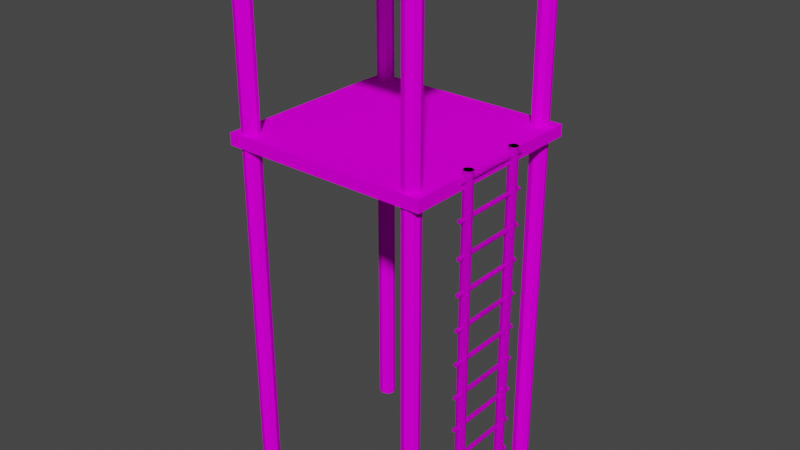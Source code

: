 # Source: Tourlvl1.blend  (saved by Blender 2.82.7; exported with 4.5.12 LTS)
import bpy
from mathutils import Matrix  # noqa: F401  (used for matrix-valued properties, if any)

bpy.ops.wm.read_factory_settings(use_empty=True)
scene = bpy.context.scene
scene.name = 'Scene'

# ---- images (referenced by path relative to the original .blend; pixels are not part of the script)
import os
ASSET_DIR = os.environ.get("B2B_ASSET_DIR", "")  # directory of the original .blend (textures are referenced by path, not embedded)
HERE = os.path.dirname(os.path.abspath(__file__))  # packed textures are extracted next to this script under _unpacked/

def load_image(name, relpath, width, height, colorspace="sRGB"):
    """Load a texture the original file referenced (path relative to the .blend, or extracted next to this script)."""
    p = next((c for c in (os.path.join(HERE, relpath), os.path.join(ASSET_DIR, relpath)) if relpath and os.path.exists(c)), "")
    if p:
        img = bpy.data.images.load(p, check_existing=True)
        img.name = name
    else:  # same state as the original file: an image datablock whose file is absent (Cycles renders it pink)
        img = bpy.data.images.new(name, width, height)
        img.source = "FILE"
        img.filepath = "//" + (relpath or name)
    img.colorspace_settings.name = colorspace
    return img
img_2_jpg_003 = load_image('2.jpg.003', '2.jpg', 1024, 1024, 'sRGB')
img_2_jpg_010 = load_image('2.jpg.010', '2.jpg', 1024, 1024, 'sRGB')
img_2_jpg_009 = load_image('2.jpg.009', '2.jpg', 1024, 1024, 'sRGB')
img_2_jpg_002 = load_image('2.jpg.002', '2.jpg', 1024, 1024, 'sRGB')

# ---- materials (node trees are filled in below, after node groups)
mat_material_013 = bpy.data.materials.new('Material.013')
mat_material_013.alpha_threshold = 0.0
mat_material_013.use_transparent_shadow = False
mat_material_013.roughness = 0.5
mat_material_015 = bpy.data.materials.new('Material.015')
mat_material_015.alpha_threshold = 0.0
mat_material_015.use_transparent_shadow = False
mat_material_015.roughness = 0.5
mat_material_017 = bpy.data.materials.new('Material.017')
mat_material_017.alpha_threshold = 0.0
mat_material_017.use_transparent_shadow = False
mat_material_017.roughness = 0.5
mat_material_019 = bpy.data.materials.new('Material.019')
mat_material_019.alpha_threshold = 0.0
mat_material_019.use_transparent_shadow = False
mat_material_019.roughness = 0.5
mat_material_008 = bpy.data.materials.new('Material.008')
mat_material_008.alpha_threshold = 0.0
mat_material_008.use_transparent_shadow = False
mat_material_008.roughness = 0.5
mat_material_007 = bpy.data.materials.new('Material.007')
mat_material_007.alpha_threshold = 0.0
mat_material_007.use_transparent_shadow = False
mat_material_007.roughness = 0.5
mat_material_006 = bpy.data.materials.new('Material.006')
mat_material_006.alpha_threshold = 0.0
mat_material_006.use_transparent_shadow = False
mat_material_006.roughness = 0.5
mat_material_005 = bpy.data.materials.new('Material.005')
mat_material_005.alpha_threshold = 0.0
mat_material_005.use_transparent_shadow = False
mat_material_005.roughness = 0.5
mat_material_004 = bpy.data.materials.new('Material.004')
mat_material_004.alpha_threshold = 0.0
mat_material_004.use_transparent_shadow = False
mat_material_004.roughness = 0.5
mat_material_003 = bpy.data.materials.new('Material.003')
mat_material_003.alpha_threshold = 0.0
mat_material_003.use_transparent_shadow = False
mat_material_003.roughness = 0.5

# ---- material node trees
mat_material_013.use_nodes = True; mat_material_013.node_tree.nodes.clear()
_N = mat_material_013.node_tree.nodes; _L = mat_material_013.node_tree.links
n0 = _N.new('ShaderNodeOutputMaterial'); n0.name = 'Material Output'; n0.location = (300, 300)
n1 = _N.new('ShaderNodeBsdfDiffuse'); n1.name = 'Diffuse BSDF'; n1.location = (10, 300)
n2 = _N.new('ShaderNodeTexImage'); n2.name = 'Image Texture'; n2.location = (-190, 300)
n2.width = 140
n2.image = img_2_jpg_003
_L.new(n1.outputs[0], n0.inputs[0])
_L.new(n2.outputs[0], n1.inputs[0])
n0.is_active_output = True
mat_material_015.use_nodes = True; mat_material_015.node_tree.nodes.clear()
_N = mat_material_015.node_tree.nodes; _L = mat_material_015.node_tree.links
n0 = _N.new('ShaderNodeOutputMaterial'); n0.name = 'Material Output'; n0.location = (300, 300)
n1 = _N.new('ShaderNodeBsdfDiffuse'); n1.name = 'Diffuse BSDF'; n1.location = (10, 300)
n2 = _N.new('ShaderNodeTexImage'); n2.name = 'Image Texture'; n2.location = (-180, 300)
n2.width = 140
n2.image = img_2_jpg_003
_L.new(n1.outputs[0], n0.inputs[0])
_L.new(n2.outputs[0], n1.inputs[0])
n0.is_active_output = True
mat_material_017.use_nodes = True; mat_material_017.node_tree.nodes.clear()
_N = mat_material_017.node_tree.nodes; _L = mat_material_017.node_tree.links
n0 = _N.new('ShaderNodeOutputMaterial'); n0.name = 'Material Output'; n0.location = (300, 300)
n1 = _N.new('ShaderNodeBsdfDiffuse'); n1.name = 'Diffuse BSDF'; n1.location = (10, 300)
n2 = _N.new('ShaderNodeTexImage'); n2.name = 'Image Texture'; n2.location = (-180, 300)
n2.width = 140
n2.image = img_2_jpg_003
_L.new(n1.outputs[0], n0.inputs[0])
_L.new(n2.outputs[0], n1.inputs[0])
n0.is_active_output = True
mat_material_019.use_nodes = True; mat_material_019.node_tree.nodes.clear()
_N = mat_material_019.node_tree.nodes; _L = mat_material_019.node_tree.links
n0 = _N.new('ShaderNodeOutputMaterial'); n0.name = 'Material Output'; n0.location = (300, 300)
n1 = _N.new('ShaderNodeBsdfDiffuse'); n1.name = 'Diffuse BSDF'; n1.location = (10, 300)
n2 = _N.new('ShaderNodeTexImage'); n2.name = 'Image Texture'; n2.location = (-180, 300)
n2.width = 140
n2.image = img_2_jpg_003
_L.new(n1.outputs[0], n0.inputs[0])
_L.new(n2.outputs[0], n1.inputs[0])
n0.is_active_output = True
mat_material_008.use_nodes = True; mat_material_008.node_tree.nodes.clear()
_N = mat_material_008.node_tree.nodes; _L = mat_material_008.node_tree.links
n0 = _N.new('ShaderNodeOutputMaterial'); n0.name = 'Material Output'; n0.location = (300, 300)
n1 = _N.new('ShaderNodeBsdfDiffuse'); n1.name = 'Diffuse BSDF'; n1.location = (10, 300)
n2 = _N.new('ShaderNodeTexImage'); n2.name = 'Image Texture'; n2.location = (-180, 300)
n2.width = 140
n2.image = img_2_jpg_010
_L.new(n1.outputs[0], n0.inputs[0])
_L.new(n2.outputs[0], n1.inputs[0])
n0.is_active_output = True
mat_material_007.use_nodes = True; mat_material_007.node_tree.nodes.clear()
_N = mat_material_007.node_tree.nodes; _L = mat_material_007.node_tree.links
n0 = _N.new('ShaderNodeOutputMaterial'); n0.name = 'Material Output'; n0.location = (300, 300)
n1 = _N.new('ShaderNodeBsdfDiffuse'); n1.name = 'Diffuse BSDF'; n1.location = (10, 300)
n2 = _N.new('ShaderNodeTexImage'); n2.name = 'Image Texture'; n2.location = (-180, 300)
n2.width = 140
n2.image = img_2_jpg_010
_L.new(n1.outputs[0], n0.inputs[0])
_L.new(n2.outputs[0], n1.inputs[0])
n0.is_active_output = True
mat_material_006.use_nodes = True; mat_material_006.node_tree.nodes.clear()
_N = mat_material_006.node_tree.nodes; _L = mat_material_006.node_tree.links
n0 = _N.new('ShaderNodeOutputMaterial'); n0.name = 'Material Output'; n0.location = (300, 300)
n1 = _N.new('ShaderNodeBsdfDiffuse'); n1.name = 'Diffuse BSDF'; n1.location = (10, 300)
n2 = _N.new('ShaderNodeTexImage'); n2.name = 'Image Texture'; n2.location = (-180, 300)
n2.width = 140
n2.image = img_2_jpg_009
_L.new(n1.outputs[0], n0.inputs[0])
_L.new(n2.outputs[0], n1.inputs[0])
n0.is_active_output = True
mat_material_005.use_nodes = True; mat_material_005.node_tree.nodes.clear()
_N = mat_material_005.node_tree.nodes; _L = mat_material_005.node_tree.links
n0 = _N.new('ShaderNodeOutputMaterial'); n0.name = 'Material Output'; n0.location = (300, 300)
n1 = _N.new('ShaderNodeBsdfDiffuse'); n1.name = 'Diffuse BSDF'; n1.location = (10, 300)
n2 = _N.new('ShaderNodeTexImage'); n2.name = 'Image Texture'; n2.location = (-180, 300)
n2.width = 140
n2.image = img_2_jpg_009
_L.new(n1.outputs[0], n0.inputs[0])
_L.new(n2.outputs[0], n1.inputs[0])
n0.is_active_output = True
mat_material_004.use_nodes = True; mat_material_004.node_tree.nodes.clear()
_N = mat_material_004.node_tree.nodes; _L = mat_material_004.node_tree.links
n0 = _N.new('ShaderNodeOutputMaterial'); n0.name = 'Material Output'; n0.location = (300, 300)
n1 = _N.new('ShaderNodeBsdfDiffuse'); n1.name = 'Diffuse BSDF'; n1.location = (10, 300)
n2 = _N.new('ShaderNodeTexImage'); n2.name = 'Image Texture'; n2.location = (-180, 300)
n2.width = 140
n2.image = img_2_jpg_002
_L.new(n1.outputs[0], n0.inputs[0])
_L.new(n2.outputs[0], n1.inputs[0])
n0.is_active_output = True
mat_material_003.use_nodes = True; mat_material_003.node_tree.nodes.clear()
_N = mat_material_003.node_tree.nodes; _L = mat_material_003.node_tree.links
n0 = _N.new('ShaderNodeOutputMaterial'); n0.name = 'Material Output'; n0.location = (300, 300)
n1 = _N.new('ShaderNodeBsdfDiffuse'); n1.name = 'Diffuse BSDF'; n1.location = (10, 300)
n2 = _N.new('ShaderNodeTexImage'); n2.name = 'Image Texture'; n2.location = (-180, 300)
n2.width = 140
n2.image = img_2_jpg_002
_L.new(n1.outputs[0], n0.inputs[0])
_L.new(n2.outputs[0], n1.inputs[0])
n0.is_active_output = True

# ---- world
world_world = bpy.data.worlds.new('World'); scene.world = world_world
world_world.use_nodes = True; world_world.node_tree.nodes.clear()
_N = world_world.node_tree.nodes; _L = world_world.node_tree.links
n0 = _N.new('ShaderNodeOutputWorld'); n0.name = 'World Output'; n0.location = (300, 300)
n1 = _N.new('ShaderNodeBackground'); n1.name = 'Background'; n1.location = (10, 300)
n1.inputs[0].default_value = (0.05088, 0.05088, 0.05088, 1.0)
_L.new(n1.outputs[0], n0.inputs[0])
n0.is_active_output = True
world_world.color = (0.05088, 0.05088, 0.05088)
world_world.use_sun_shadow = False
world_world.sun_shadow_jitter_overblur = 0.0

# ---- meshes
me_cube_009 = bpy.data.meshes.new('Cube.009')
me_cube_009.from_pydata([(-100.0, -100.0, -100.0), (-100.0, -100.0, 100.0), (-100.0, 100.0, -100.0), (-100.0, 100.0, 100.0), (100.0, -100.0, -100.0), (100.0, -100.0, 100.0), (100.0, 100.0, -100.0), (100.0, 100.0, 100.0), (1540.0, -100.0, -100.0), (1540.0, -100.0, 100.0), (1540.0, 100.0, -100.0), (1540.0, 100.0, 100.0), (1740.0, -100.0, -100.0), (1740.0, -100.0, 100.0), (1740.0, 100.0, -100.0), (1740.0, 100.0, 100.0), (102.4, -100.0, -100.0), (102.4, -100.0, 100.0), (102.4, 100.0, 100.0), (102.4, 100.0, -100.0)], [], [(1, 3, 2, 0), (3, 7, 6, 2), (7, 5, 4, 6), (5, 1, 0, 4), (0, 2, 6, 4), (5, 7, 3, 1), (11, 10, 19, 18), (11, 15, 14, 10), (15, 13, 12, 14), (13, 9, 8, 12), (8, 10, 14, 12), (13, 15, 11, 9), (17, 18, 19, 16), (8, 9, 17, 16), (10, 8, 16, 19), (9, 11, 18, 17)])
_uv = me_cube_009.uv_layers.new(name='UVMap')
_uv.uv.foreach_set('vector', [0.4398, 0.9647, 0.4398, 0.03586, 0.4157, 0.03586, 0.4157, 0.9647, 0.007052, 0.02676, 0.1169, 0.02676, 0.1169, 0.07199, 0.007052, 0.07199, 0.4398, 0.03586, 0.4398, 0.9647, 0.4157, 0.9647, 0.4157, 0.03586, 0.1169, 0.1172, 0.007052, 0.1172, 0.007052, 0.07201, 0.1169, 0.07201, 0.4127, 0.009234, 0.4127, 0.9822, 0.5164, 0.9822, 0.5164, 0.009234, 0.5164, 0.009234, 0.5164, 0.9822, 0.4127, 0.9822, 0.4127, 0.009234, 0.007052, 0.02676, 0.007052, 0.07199, 0.007052, 0.07199, 0.007052, 0.02676, 0.007052, 0.02676, 0.1169, 0.02676, 0.1169, 0.07199, 0.007052, 0.07199, 0.4398, 0.03586, 0.4398, 0.9647, 0.4157, 0.9647, 0.4157, 0.03586, 0.1169, 0.1172, 0.007052, 0.1172, 0.007052, 0.07201, 0.1169, 0.07201, 0.5608, 0.009234, 0.5608, 0.9822, 0.6644, 0.9822, 0.6644, 0.009234, 0.6644, 0.009234, 0.6644, 0.9822, 0.5608, 0.9822, 0.5608, 0.009234, 0.4398, 0.9647, 0.4398, 0.03586, 0.4157, 0.03586, 0.4157, 0.9647, 0.007052, 0.07201, 0.007052, 0.1172, 0.007052, 0.1172, 0.007052, 0.07201, 0.5608, 0.9822, 0.5608, 0.009234, 0.5608, 0.009234, 0.5608, 0.9822, 0.5608, 0.009234, 0.5608, 0.9822, 0.5608, 0.9822, 0.5608, 0.009234])
me_cube_009.materials.append(mat_material_013)
me_cube_009.use_remesh_preserve_volume = False
me_cube_009.use_remesh_preserve_attributes = False
me_cube_009.use_mirror_vertex_groups = False
me_cube_009.update()
me_cube_011 = bpy.data.meshes.new('Cube.011')
me_cube_011.from_pydata([(-100.0, -100.0, -100.0), (-100.0, -100.0, 100.0), (-100.0, 100.0, -100.0), (-100.0, 100.0, 100.0), (100.0, -100.0, -100.0), (100.0, -100.0, 100.0), (100.0, 100.0, -100.0), (100.0, 100.0, 100.0), (1540.0, -100.0, -100.0), (1540.0, -100.0, 100.0), (1540.0, 100.0, -100.0), (1540.0, 100.0, 100.0), (1740.0, -100.0, -100.0), (1740.0, -100.0, 100.0), (1740.0, 100.0, -100.0), (1740.0, 100.0, 100.0), (100.0, 100.0, 100.0), (100.0, 100.0, -100.0), (100.0, -100.0, 100.0), (100.0, -100.0, -100.0), (1538.0, 100.0, 100.0), (1538.0, 100.0, -100.0), (1538.0, -100.0, 100.0), (1538.0, -100.0, -100.0), (100.0, 100.0, 380.8), (100.0, -100.0, 380.8), (1538.0, 100.0, 380.8), (1538.0, -100.0, 380.8), (1540.0, -100.0, 388.8), (1540.0, 100.0, 388.8), (1740.0, 100.0, 388.8), (1740.0, -100.0, 388.8), (-100.0, -100.0, 365.3), (-100.0, 100.0, 365.3), (100.0, 100.0, 365.3), (100.0, -100.0, 365.3)], [], [(1, 3, 2, 0), (3, 7, 6, 2), (5, 4, 19, 18), (5, 1, 0, 4), (0, 2, 6, 4), (3, 1, 32, 33), (9, 11, 10, 8), (11, 15, 14, 10), (15, 13, 12, 14), (13, 9, 8, 12), (8, 10, 14, 12), (13, 15, 30, 31), (18, 19, 23, 22), (4, 6, 17, 19), (7, 5, 18, 16), (6, 7, 16, 17), (20, 22, 23, 21), (17, 16, 20, 21), (19, 17, 21, 23), (18, 22, 27, 25), (24, 25, 27, 26), (22, 20, 26, 27), (20, 16, 24, 26), (16, 18, 25, 24), (31, 30, 29, 28), (11, 9, 28, 29), (9, 13, 31, 28), (15, 11, 29, 30), (35, 34, 33, 32), (1, 5, 35, 32), (7, 3, 33, 34), (5, 7, 34, 35)])
_uv = me_cube_011.uv_layers.new(name='UVMap')
_uv.uv.foreach_set('vector', [0.8096, 0.9284, 0.8096, 0.07836, 0.7895, 0.07836, 0.7895, 0.9284, 0.007855, 0.01466, 0.09214, 0.01466, 0.09214, 0.05599, 0.007855, 0.05599, 0.09214, 0.09734, 0.09214, 0.05601, 0.09214, 0.05601, 0.09214, 0.09734, 0.09214, 0.09734, 0.007855, 0.09734, 0.007855, 0.05601, 0.09214, 0.05601, 0.6743, 0.9845, 0.6743, 0.01118, 0.5726, 0.01118, 0.5726, 0.9845, 0.8096, 0.07836, 0.8096, 0.9284, 0.8096, 0.9284, 0.8096, 0.07836, 0.8096, 0.9284, 0.8096, 0.07836, 0.7895, 0.07836, 0.7895, 0.9284, 0.007855, 0.01466, 0.09214, 0.01466, 0.09214, 0.05599, 0.007855, 0.05599, 0.8096, 0.07836, 0.8096, 0.9284, 0.7895, 0.9284, 0.7895, 0.07836, 0.09214, 0.09734, 0.007855, 0.09734, 0.007855, 0.05601, 0.09214, 0.05601, 0.5132, 0.9845, 0.5132, 0.01118, 0.4116, 0.01118, 0.4116, 0.9845, 0.8096, 0.9284, 0.8096, 0.07836, 0.8096, 0.07836, 0.8096, 0.9284, 0.09214, 0.09734, 0.09214, 0.05601, 0.09214, 0.05601, 0.09214, 0.09734, 0.5726, 0.9845, 0.5726, 0.01118, 0.5726, 0.01118, 0.5726, 0.9845, 0.5726, 0.01118, 0.5726, 0.9845, 0.5726, 0.9845, 0.5726, 0.01118, 0.09214, 0.05599, 0.09214, 0.01466, 0.09214, 0.01466, 0.09214, 0.05599, 0.8096, 0.07836, 0.8096, 0.9284, 0.7895, 0.9284, 0.7895, 0.07836, 0.09214, 0.05599, 0.09214, 0.01466, 0.09214, 0.01466, 0.09214, 0.05599, 0.5726, 0.9845, 0.5726, 0.01118, 0.5726, 0.01118, 0.5726, 0.9845, 0.09214, 0.09734, 0.09214, 0.09734, 0.09214, 0.09734, 0.09214, 0.09734, 0.5726, 0.01118, 0.5726, 0.9845, 0.5726, 0.9845, 0.5726, 0.01118, 0.8096, 0.9284, 0.8096, 0.07836, 0.8096, 0.07836, 0.8096, 0.9284, 0.09214, 0.01466, 0.09214, 0.01466, 0.09214, 0.01466, 0.09214, 0.01466, 0.5726, 0.01118, 0.5726, 0.9845, 0.5726, 0.9845, 0.5726, 0.01118, 0.4116, 0.9845, 0.4116, 0.01118, 0.5132, 0.01118, 0.5132, 0.9845, 0.8096, 0.07836, 0.8096, 0.9284, 0.8096, 0.9284, 0.8096, 0.07836, 0.007855, 0.09734, 0.09214, 0.09734, 0.09214, 0.09734, 0.007855, 0.09734, 0.09214, 0.01466, 0.007855, 0.01466, 0.007855, 0.01466, 0.09214, 0.01466, 0.5726, 0.9845, 0.5726, 0.01118, 0.6743, 0.01118, 0.6743, 0.9845, 0.007855, 0.09734, 0.09214, 0.09734, 0.09214, 0.09734, 0.007855, 0.09734, 0.09214, 0.01466, 0.007855, 0.01466, 0.007855, 0.01466, 0.09214, 0.01466, 0.5726, 0.9845, 0.5726, 0.01118, 0.5726, 0.01118, 0.5726, 0.9845])
me_cube_011.materials.append(mat_material_015)
me_cube_011.use_remesh_preserve_volume = False
me_cube_011.use_remesh_preserve_attributes = False
me_cube_011.use_mirror_vertex_groups = False
me_cube_011.update()
me_cube_013 = bpy.data.meshes.new('Cube.013')
me_cube_013.from_pydata([], [], [])
_uv = me_cube_013.uv_layers.new(name='UVMap')
_uv.uv.foreach_set('vector', [])
me_cube_013.materials.append(mat_material_017)
me_cube_013.use_remesh_preserve_volume = False
me_cube_013.use_remesh_preserve_attributes = False
me_cube_013.use_mirror_vertex_groups = False
me_cube_013.update()
me_cylinder_006 = bpy.data.meshes.new('Cylinder.006')
me_cylinder_006.from_pydata([(0.0, 100.0, -100.0), (0.0, 100.0, 100.0), (70.71, 70.71, -100.0), (70.71, 70.71, 100.0), (100.0, -4.371e-06, -100.0), (100.0, -4.371e-06, 100.0), (70.71, -70.71, -100.0), (70.71, -70.71, 100.0), (-8.742e-06, -100.0, -100.0), (-8.742e-06, -100.0, 100.0), (-70.71, -70.71, -100.0), (-70.71, -70.71, 100.0), (-100.0, 1.192e-06, -100.0), (-100.0, 1.192e-06, 100.0), (-70.71, 70.71, -100.0), (-70.71, 70.71, 100.0), (2100.0, 100.0, -100.0), (2100.0, 100.0, 100.0), (2171.0, 70.71, -100.0), (2171.0, 70.71, 100.0), (2200.0, -4.371e-06, -100.0), (2200.0, -4.371e-06, 100.0), (2171.0, -70.71, -100.0), (2171.0, -70.71, 100.0), (2100.0, -100.0, -100.0), (2100.0, -100.0, 100.0), (2029.0, -70.71, -100.0), (2029.0, -70.71, 100.0), (2000.0, 1.192e-06, -100.0), (2000.0, 1.192e-06, 100.0), (2029.0, 70.71, -100.0), (2029.0, 70.71, 100.0), (0.0, 2200.0, -100.0), (0.0, 2200.0, 100.0), (70.71, 2171.0, -100.0), (70.71, 2171.0, 100.0), (100.0, 2100.0, -100.0), (100.0, 2100.0, 100.0), (70.71, 2029.0, -100.0), (70.71, 2029.0, 100.0), (-8.742e-06, 2000.0, -100.0), (-8.742e-06, 2000.0, 100.0), (-70.71, 2029.0, -100.0), (-70.71, 2029.0, 100.0), (-100.0, 2100.0, -100.0), (-100.0, 2100.0, 100.0), (-70.71, 2171.0, -100.0), (-70.71, 2171.0, 100.0), (2100.0, 2200.0, -100.0), (2100.0, 2200.0, 100.0), (2171.0, 2171.0, -100.0), (2171.0, 2171.0, 100.0), (2200.0, 2100.0, -100.0), (2200.0, 2100.0, 100.0), (2171.0, 2029.0, -100.0), (2171.0, 2029.0, 100.0), (2100.0, 2000.0, -100.0), (2100.0, 2000.0, 100.0), (2029.0, 2029.0, -100.0), (2029.0, 2029.0, 100.0), (2000.0, 2100.0, -100.0), (2000.0, 2100.0, 100.0), (2029.0, 2171.0, -100.0), (2029.0, 2171.0, 100.0)], [], [(0, 1, 3, 2), (2, 3, 5, 4), (4, 5, 7, 6), (6, 7, 9, 8), (8, 9, 11, 10), (10, 11, 13, 12), (3, 1, 15, 13, 11, 9, 7, 5), (14, 15, 1, 0), (12, 13, 15, 14), (0, 2, 4, 6, 8, 10, 12, 14), (16, 17, 19, 18), (18, 19, 21, 20), (20, 21, 23, 22), (22, 23, 25, 24), (24, 25, 27, 26), (26, 27, 29, 28), (19, 17, 31, 29, 27, 25, 23, 21), (30, 31, 17, 16), (28, 29, 31, 30), (16, 18, 20, 22, 24, 26, 28, 30), (32, 33, 35, 34), (34, 35, 37, 36), (36, 37, 39, 38), (38, 39, 41, 40), (40, 41, 43, 42), (42, 43, 45, 44), (35, 33, 47, 45, 43, 41, 39, 37), (46, 47, 33, 32), (44, 45, 47, 46), (32, 34, 36, 38, 40, 42, 44, 46), (48, 49, 51, 50), (50, 51, 53, 52), (52, 53, 55, 54), (54, 55, 57, 56), (56, 57, 59, 58), (58, 59, 61, 60), (51, 49, 63, 61, 59, 57, 55, 53), (62, 63, 49, 48), (60, 61, 63, 62), (48, 50, 52, 54, 56, 58, 60, 62)])
_uv = me_cylinder_006.uv_layers.new(name='UVMap')
_uv.uv.foreach_set('vector', [0.4915, -0.003437, 0.4915, 0.9942, 0.466, 0.9942, 0.466, -0.003437, 0.67, -0.003437, 0.67, 0.9942, 0.6445, 0.9942, 0.6445, -0.003437, 0.6445, -0.003437, 0.6445, 0.9942, 0.619, 0.9942, 0.619, -0.003437, 0.619, -0.003437, 0.619, 0.9942, 0.5935, 0.9942, 0.5935, -0.003437, 0.5935, -0.003437, 0.5935, 0.9942, 0.568, 0.9942, 0.568, -0.003437, 0.568, -0.003437, 0.568, 0.9942, 0.5425, 0.9942, 0.5425, -0.003437, 0.1338, 0.951, 0.1011, 0.9837, 0.05488, 0.9837, 0.02217, 0.951, 0.02217, 0.9047, 0.05488, 0.872, 0.1011, 0.872, 0.1338, 0.9047, 0.517, -0.003437, 0.517, 0.9942, 0.4915, 0.9942, 0.4915, -0.003437, 0.5425, -0.003437, 0.5425, 0.9942, 0.517, 0.9942, 0.517, -0.003437, 0.05488, 0.7603, 0.1011, 0.7603, 0.1338, 0.793, 0.1338, 0.8393, 0.1011, 0.872, 0.05488, 0.872, 0.02217, 0.8393, 0.02217, 0.793, 0.4915, -0.003437, 0.4915, 0.9942, 0.466, 0.9942, 0.466, -0.003437, 0.67, -0.003437, 0.67, 0.9942, 0.6445, 0.9942, 0.6445, -0.003437, 0.6445, -0.003437, 0.6445, 0.9942, 0.619, 0.9942, 0.619, -0.003437, 0.619, -0.003437, 0.619, 0.9942, 0.5935, 0.9942, 0.5935, -0.003437, 0.5935, -0.003437, 0.5935, 0.9942, 0.568, 0.9942, 0.568, -0.003437, 0.568, -0.003437, 0.568, 0.9942, 0.5425, 0.9942, 0.5425, -0.003437, 0.1338, 0.951, 0.1011, 0.9837, 0.05488, 0.9837, 0.02217, 0.951, 0.02217, 0.9047, 0.05488, 0.872, 0.1011, 0.872, 0.1338, 0.9047, 0.517, -0.003437, 0.517, 0.9942, 0.4915, 0.9942, 0.4915, -0.003437, 0.5425, -0.003437, 0.5425, 0.9942, 0.517, 0.9942, 0.517, -0.003437, 0.05488, 0.7603, 0.1011, 0.7603, 0.1338, 0.793, 0.1338, 0.8393, 0.1011, 0.872, 0.05488, 0.872, 0.02217, 0.8393, 0.02217, 0.793, 0.4915, -0.003437, 0.4915, 0.9942, 0.466, 0.9942, 0.466, -0.003437, 0.67, -0.003437, 0.67, 0.9942, 0.6445, 0.9942, 0.6445, -0.003437, 0.6445, -0.003437, 0.6445, 0.9942, 0.619, 0.9942, 0.619, -0.003437, 0.619, -0.003437, 0.619, 0.9942, 0.5935, 0.9942, 0.5935, -0.003437, 0.5935, -0.003437, 0.5935, 0.9942, 0.568, 0.9942, 0.568, -0.003437, 0.568, -0.003437, 0.568, 0.9942, 0.5425, 0.9942, 0.5425, -0.003437, 0.1338, 0.951, 0.1011, 0.9837, 0.05488, 0.9837, 0.02217, 0.951, 0.02217, 0.9047, 0.05488, 0.872, 0.1011, 0.872, 0.1338, 0.9047, 0.517, -0.003437, 0.517, 0.9942, 0.4915, 0.9942, 0.4915, -0.003437, 0.5425, -0.003437, 0.5425, 0.9942, 0.517, 0.9942, 0.517, -0.003437, 0.05488, 0.7603, 0.1011, 0.7603, 0.1338, 0.793, 0.1338, 0.8393, 0.1011, 0.872, 0.05488, 0.872, 0.02217, 0.8393, 0.02217, 0.793, 0.4915, -0.003437, 0.4915, 0.9942, 0.466, 0.9942, 0.466, -0.003437, 0.67, -0.003437, 0.67, 0.9942, 0.6445, 0.9942, 0.6445, -0.003437, 0.6445, -0.003437, 0.6445, 0.9942, 0.619, 0.9942, 0.619, -0.003437, 0.619, -0.003437, 0.619, 0.9942, 0.5935, 0.9942, 0.5935, -0.003437, 0.5935, -0.003437, 0.5935, 0.9942, 0.568, 0.9942, 0.568, -0.003437, 0.568, -0.003437, 0.568, 0.9942, 0.5425, 0.9942, 0.5425, -0.003437, 0.1338, 0.951, 0.1011, 0.9837, 0.05488, 0.9837, 0.02217, 0.951, 0.02217, 0.9047, 0.05488, 0.872, 0.1011, 0.872, 0.1338, 0.9047, 0.517, -0.003437, 0.517, 0.9942, 0.4915, 0.9942, 0.4915, -0.003437, 0.5425, -0.003437, 0.5425, 0.9942, 0.517, 0.9942, 0.517, -0.003437, 0.05488, 0.7603, 0.1011, 0.7603, 0.1338, 0.793, 0.1338, 0.8393, 0.1011, 0.872, 0.05488, 0.872, 0.02217, 0.8393, 0.02217, 0.793])
me_cylinder_006.materials.append(mat_material_019)
me_cylinder_006.use_remesh_preserve_volume = False
me_cylinder_006.use_remesh_preserve_attributes = False
me_cylinder_006.use_mirror_vertex_groups = False
me_cylinder_006.update()
me_cylinder_014 = bpy.data.meshes.new('Cylinder.014')
me_cylinder_014.from_pydata([(5.293e-05, 100.0, -121.0), (-4.797e-05, 100.0, 121.0), (70.71, 70.71, -121.0), (70.71, 70.71, 121.0), (100.0, 0.0001245, -121.0), (100.0, -0.0001357, 121.0), (70.71, -70.71, -121.0), (70.71, -70.71, 121.0), (4.419e-05, -100.0, -121.0), (-5.671e-05, -100.0, 121.0), (-70.71, -70.71, -121.0), (-70.71, -70.71, 121.0), (-100.0, 0.0001301, -121.0), (-100.0, -0.0001301, 121.0), (-70.71, 70.71, -121.0), (-70.71, 70.71, 121.0), (5.293e-05, 1760.0, -121.0), (-4.797e-05, 1760.0, 121.0), (70.71, 1731.0, -121.0), (70.71, 1731.0, 121.0), (100.0, 1660.0, -121.0), (100.0, 1660.0, 121.0), (70.71, 1589.0, -121.0), (70.71, 1589.0, 121.0), (4.419e-05, 1560.0, -121.0), (-5.671e-05, 1560.0, 121.0), (-70.71, 1589.0, -121.0), (-70.71, 1589.0, 121.0), (-100.0, 1660.0, -121.0), (-100.0, 1660.0, 121.0), (-70.71, 1731.0, -121.0), (-70.71, 1731.0, 121.0), (5.293e-05, 3420.0, -121.0), (-4.797e-05, 3420.0, 121.0), (70.71, 3391.0, -121.0), (70.71, 3391.0, 121.0), (100.0, 3320.0, -121.0), (100.0, 3320.0, 121.0), (70.71, 3249.0, -121.0), (70.71, 3249.0, 121.0), (4.419e-05, 3220.0, -121.0), (-5.671e-05, 3220.0, 121.0), (-70.71, 3249.0, -121.0), (-70.71, 3249.0, 121.0), (-100.0, 3320.0, -121.0), (-100.0, 3320.0, 121.0), (-70.71, 3391.0, -121.0), (-70.71, 3391.0, 121.0), (5.293e-05, 5080.0, -121.0), (-4.797e-05, 5080.0, 121.0), (70.71, 5051.0, -121.0), (70.71, 5051.0, 121.0), (100.0, 4980.0, -121.0), (100.0, 4980.0, 121.0), (70.71, 4909.0, -121.0), (70.71, 4909.0, 121.0), (4.419e-05, 4880.0, -121.0), (-5.671e-05, 4880.0, 121.0), (-70.71, 4909.0, -121.0), (-70.71, 4909.0, 121.0), (-100.0, 4980.0, -121.0), (-100.0, 4980.0, 121.0), (-70.71, 5051.0, -121.0), (-70.71, 5051.0, 121.0), (5.293e-05, 6740.0, -121.0), (-4.797e-05, 6740.0, 121.0), (70.71, 6711.0, -121.0), (70.71, 6711.0, 121.0), (100.0, 6640.0, -121.0), (100.0, 6640.0, 121.0), (70.71, 6569.0, -121.0), (70.71, 6569.0, 121.0), (4.419e-05, 6540.0, -121.0), (-5.671e-05, 6540.0, 121.0), (-70.71, 6569.0, -121.0), (-70.71, 6569.0, 121.0), (-100.0, 6640.0, -121.0), (-100.0, 6640.0, 121.0), (-70.71, 6711.0, -121.0), (-70.71, 6711.0, 121.0), (5.293e-05, 8400.0, -121.0), (-4.797e-05, 8400.0, 121.0), (70.71, 8371.0, -121.0), (70.71, 8371.0, 121.0), (100.0, 8300.0, -121.0), (100.0, 8300.0, 121.0), (70.71, 8229.0, -121.0), (70.71, 8229.0, 121.0), (4.419e-05, 8200.0, -121.0), (-5.671e-05, 8200.0, 121.0), (-70.71, 8229.0, -121.0), (-70.71, 8229.0, 121.0), (-100.0, 8300.0, -121.0), (-100.0, 8300.0, 121.0), (-70.71, 8371.0, -121.0), (-70.71, 8371.0, 121.0), (5.293e-05, 1.006e+04, -121.0), (-4.797e-05, 1.006e+04, 121.0), (70.71, 1.003e+04, -121.0), (70.71, 1.003e+04, 121.0), (100.0, 9960.0, -121.0), (100.0, 9960.0, 121.0), (70.71, 9889.0, -121.0), (70.71, 9889.0, 121.0), (4.419e-05, 9860.0, -121.0), (-5.671e-05, 9860.0, 121.0), (-70.71, 9889.0, -121.0), (-70.71, 9889.0, 121.0), (-100.0, 9960.0, -121.0), (-100.0, 9960.0, 121.0), (-70.71, 1.003e+04, -121.0), (-70.71, 1.003e+04, 121.0), (5.293e-05, 1.172e+04, -121.0), (-4.797e-05, 1.172e+04, 121.0), (70.71, 1.169e+04, -121.0), (70.71, 1.169e+04, 121.0), (100.0, 1.162e+04, -121.0), (100.0, 1.162e+04, 121.0), (70.71, 1.155e+04, -121.0), (70.71, 1.155e+04, 121.0), (4.419e-05, 1.152e+04, -121.0), (-5.671e-05, 1.152e+04, 121.0), (-70.71, 1.155e+04, -121.0), (-70.71, 1.155e+04, 121.0), (-100.0, 1.162e+04, -121.0), (-100.0, 1.162e+04, 121.0), (-70.71, 1.169e+04, -121.0), (-70.71, 1.169e+04, 121.0), (5.293e-05, 1.338e+04, -121.0), (-4.797e-05, 1.338e+04, 121.0), (70.71, 1.335e+04, -121.0), (70.71, 1.335e+04, 121.0), (100.0, 1.328e+04, -121.0), (100.0, 1.328e+04, 121.0), (70.71, 1.321e+04, -121.0), (70.71, 1.321e+04, 121.0), (4.419e-05, 1.318e+04, -121.0), (-5.671e-05, 1.318e+04, 121.0), (-70.71, 1.321e+04, -121.0), (-70.71, 1.321e+04, 121.0), (-100.0, 1.328e+04, -121.0), (-100.0, 1.328e+04, 121.0), (-70.71, 1.335e+04, -121.0), (-70.71, 1.335e+04, 121.0), (5.293e-05, 1.504e+04, -121.0), (-4.797e-05, 1.504e+04, 121.0), (70.71, 1.501e+04, -121.0), (70.71, 1.501e+04, 121.0), (100.0, 1.494e+04, -121.0), (100.0, 1.494e+04, 121.0), (70.71, 1.487e+04, -121.0), (70.71, 1.487e+04, 121.0), (4.419e-05, 1.484e+04, -121.0), (-5.671e-05, 1.484e+04, 121.0), (-70.71, 1.487e+04, -121.0), (-70.71, 1.487e+04, 121.0), (-100.0, 1.494e+04, -121.0), (-100.0, 1.494e+04, 121.0), (-70.71, 1.501e+04, -121.0), (-70.71, 1.501e+04, 121.0), (5.293e-05, 1.67e+04, -121.0), (-4.797e-05, 1.67e+04, 121.0), (70.71, 1.667e+04, -121.0), (70.71, 1.667e+04, 121.0), (100.0, 1.66e+04, -121.0), (100.0, 1.66e+04, 121.0), (70.71, 1.653e+04, -121.0), (70.71, 1.653e+04, 121.0), (4.419e-05, 1.65e+04, -121.0), (-5.671e-05, 1.65e+04, 121.0), (-70.71, 1.653e+04, -121.0), (-70.71, 1.653e+04, 121.0), (-100.0, 1.66e+04, -121.0), (-100.0, 1.66e+04, 121.0), (-70.71, 1.667e+04, -121.0), (-70.71, 1.667e+04, 121.0)], [], [(0, 1, 3, 2), (2, 3, 5, 4), (4, 5, 7, 6), (6, 7, 9, 8), (8, 9, 11, 10), (10, 11, 13, 12), (3, 1, 15, 13, 11, 9, 7, 5), (14, 15, 1, 0), (12, 13, 15, 14), (0, 2, 4, 6, 8, 10, 12, 14), (16, 17, 19, 18), (18, 19, 21, 20), (20, 21, 23, 22), (22, 23, 25, 24), (24, 25, 27, 26), (26, 27, 29, 28), (19, 17, 31, 29, 27, 25, 23, 21), (30, 31, 17, 16), (28, 29, 31, 30), (16, 18, 20, 22, 24, 26, 28, 30), (32, 33, 35, 34), (34, 35, 37, 36), (36, 37, 39, 38), (38, 39, 41, 40), (40, 41, 43, 42), (42, 43, 45, 44), (35, 33, 47, 45, 43, 41, 39, 37), (46, 47, 33, 32), (44, 45, 47, 46), (32, 34, 36, 38, 40, 42, 44, 46), (48, 49, 51, 50), (50, 51, 53, 52), (52, 53, 55, 54), (54, 55, 57, 56), (56, 57, 59, 58), (58, 59, 61, 60), (51, 49, 63, 61, 59, 57, 55, 53), (62, 63, 49, 48), (60, 61, 63, 62), (48, 50, 52, 54, 56, 58, 60, 62), (64, 65, 67, 66), (66, 67, 69, 68), (68, 69, 71, 70), (70, 71, 73, 72), (72, 73, 75, 74), (74, 75, 77, 76), (67, 65, 79, 77, 75, 73, 71, 69), (78, 79, 65, 64), (76, 77, 79, 78), (64, 66, 68, 70, 72, 74, 76, 78), (80, 81, 83, 82), (82, 83, 85, 84), (84, 85, 87, 86), (86, 87, 89, 88), (88, 89, 91, 90), (90, 91, 93, 92), (83, 81, 95, 93, 91, 89, 87, 85), (94, 95, 81, 80), (92, 93, 95, 94), (80, 82, 84, 86, 88, 90, 92, 94), (96, 97, 99, 98), (98, 99, 101, 100), (100, 101, 103, 102), (102, 103, 105, 104), (104, 105, 107, 106), (106, 107, 109, 108), (99, 97, 111, 109, 107, 105, 103, 101), (110, 111, 97, 96), (108, 109, 111, 110), (96, 98, 100, 102, 104, 106, 108, 110), (112, 113, 115, 114), (114, 115, 117, 116), (116, 117, 119, 118), (118, 119, 121, 120), (120, 121, 123, 122), (122, 123, 125, 124), (115, 113, 127, 125, 123, 121, 119, 117), (126, 127, 113, 112), (124, 125, 127, 126), (112, 114, 116, 118, 120, 122, 124, 126), (128, 129, 131, 130), (130, 131, 133, 132), (132, 133, 135, 134), (134, 135, 137, 136), (136, 137, 139, 138), (138, 139, 141, 140), (131, 129, 143, 141, 139, 137, 135, 133), (142, 143, 129, 128), (140, 141, 143, 142), (128, 130, 132, 134, 136, 138, 140, 142), (144, 145, 147, 146), (146, 147, 149, 148), (148, 149, 151, 150), (150, 151, 153, 152), (152, 153, 155, 154), (154, 155, 157, 156), (147, 145, 159, 157, 155, 153, 151, 149), (158, 159, 145, 144), (156, 157, 159, 158), (144, 146, 148, 150, 152, 154, 156, 158), (160, 161, 163, 162), (162, 163, 165, 164), (164, 165, 167, 166), (166, 167, 169, 168), (168, 169, 171, 170), (170, 171, 173, 172), (163, 161, 175, 173, 171, 169, 167, 165), (174, 175, 161, 160), (172, 173, 175, 174), (160, 162, 164, 166, 168, 170, 172, 174)])
_uv = me_cylinder_014.uv_layers.new(name='UVMap')
_uv.uv.foreach_set('vector', [0.8871, 0.006855, 0.8871, 0.9804, 0.8516, 0.9804, 0.8516, 0.006855, 0.8516, 0.006855, 0.8516, 0.9804, 0.816, 0.9804, 0.816, 0.006856, 0.816, 0.006856, 0.816, 0.9804, 0.7804, 0.9804, 0.7804, 0.006856, 0.7804, 0.006856, 0.7804, 0.9804, 0.7449, 0.9804, 0.7449, 0.006857, 0.7449, 0.006857, 0.7449, 0.9804, 0.7093, 0.9804, 0.7093, 0.006857, 0.7093, 0.006857, 0.7093, 0.9804, 0.6738, 0.9804, 0.6738, 0.006857, 0.2144, 0.9592, 0.1844, 0.9892, 0.142, 0.9892, 0.112, 0.9592, 0.112, 0.9168, 0.142, 0.8868, 0.1844, 0.8868, 0.2144, 0.9168, 0.9227, 0.006855, 0.9227, 0.9804, 0.8871, 0.9804, 0.8871, 0.006855, 0.9582, 0.006855, 0.9582, 0.9804, 0.9227, 0.9804, 0.9227, 0.006855, 0.03957, 0.8868, 0.08199, 0.8868, 0.112, 0.9168, 0.112, 0.9592, 0.08199, 0.9892, 0.03957, 0.9892, 0.009574, 0.9592, 0.009574, 0.9168, 0.8871, 0.006855, 0.8871, 0.9804, 0.8516, 0.9804, 0.8516, 0.006855, 0.8516, 0.006855, 0.8516, 0.9804, 0.816, 0.9804, 0.816, 0.006856, 0.816, 0.006856, 0.816, 0.9804, 0.7804, 0.9804, 0.7804, 0.006856, 0.7804, 0.006856, 0.7804, 0.9804, 0.7449, 0.9804, 0.7449, 0.006857, 0.7449, 0.006857, 0.7449, 0.9804, 0.7093, 0.9804, 0.7093, 0.006857, 0.7093, 0.006857, 0.7093, 0.9804, 0.6738, 0.9804, 0.6738, 0.006857, 0.2144, 0.9592, 0.1844, 0.9892, 0.142, 0.9892, 0.112, 0.9592, 0.112, 0.9168, 0.142, 0.8868, 0.1844, 0.8868, 0.2144, 0.9168, 0.9227, 0.006855, 0.9227, 0.9804, 0.8871, 0.9804, 0.8871, 0.006855, 0.9582, 0.006855, 0.9582, 0.9804, 0.9227, 0.9804, 0.9227, 0.006855, 0.03957, 0.8868, 0.08199, 0.8868, 0.112, 0.9168, 0.112, 0.9592, 0.08199, 0.9892, 0.03957, 0.9892, 0.009574, 0.9592, 0.009574, 0.9168, 0.8871, 0.006855, 0.8871, 0.9804, 0.8516, 0.9804, 0.8516, 0.006855, 0.8516, 0.006855, 0.8516, 0.9804, 0.816, 0.9804, 0.816, 0.006856, 0.816, 0.006856, 0.816, 0.9804, 0.7804, 0.9804, 0.7804, 0.006856, 0.7804, 0.006856, 0.7804, 0.9804, 0.7449, 0.9804, 0.7449, 0.006857, 0.7449, 0.006857, 0.7449, 0.9804, 0.7093, 0.9804, 0.7093, 0.006857, 0.7093, 0.006857, 0.7093, 0.9804, 0.6738, 0.9804, 0.6738, 0.006857, 0.2144, 0.9592, 0.1844, 0.9892, 0.142, 0.9892, 0.112, 0.9592, 0.112, 0.9168, 0.142, 0.8868, 0.1844, 0.8868, 0.2144, 0.9168, 0.9227, 0.006855, 0.9227, 0.9804, 0.8871, 0.9804, 0.8871, 0.006855, 0.9582, 0.006855, 0.9582, 0.9804, 0.9227, 0.9804, 0.9227, 0.006855, 0.03957, 0.8868, 0.08199, 0.8868, 0.112, 0.9168, 0.112, 0.9592, 0.08199, 0.9892, 0.03957, 0.9892, 0.009574, 0.9592, 0.009574, 0.9168, 0.8871, 0.006855, 0.8871, 0.9804, 0.8516, 0.9804, 0.8516, 0.006855, 0.8516, 0.006855, 0.8516, 0.9804, 0.816, 0.9804, 0.816, 0.006856, 0.816, 0.006856, 0.816, 0.9804, 0.7804, 0.9804, 0.7804, 0.006856, 0.7804, 0.006856, 0.7804, 0.9804, 0.7449, 0.9804, 0.7449, 0.006857, 0.7449, 0.006857, 0.7449, 0.9804, 0.7093, 0.9804, 0.7093, 0.006857, 0.7093, 0.006857, 0.7093, 0.9804, 0.6738, 0.9804, 0.6738, 0.006857, 0.2144, 0.9592, 0.1844, 0.9892, 0.142, 0.9892, 0.112, 0.9592, 0.112, 0.9168, 0.142, 0.8868, 0.1844, 0.8868, 0.2144, 0.9168, 0.9227, 0.006855, 0.9227, 0.9804, 0.8871, 0.9804, 0.8871, 0.006855, 0.9582, 0.006855, 0.9582, 0.9804, 0.9227, 0.9804, 0.9227, 0.006855, 0.03957, 0.8868, 0.08199, 0.8868, 0.112, 0.9168, 0.112, 0.9592, 0.08199, 0.9892, 0.03957, 0.9892, 0.009574, 0.9592, 0.009574, 0.9168, 0.8871, 0.006855, 0.8871, 0.9804, 0.8516, 0.9804, 0.8516, 0.006855, 0.8516, 0.006855, 0.8516, 0.9804, 0.816, 0.9804, 0.816, 0.006856, 0.816, 0.006856, 0.816, 0.9804, 0.7804, 0.9804, 0.7804, 0.006856, 0.7804, 0.006856, 0.7804, 0.9804, 0.7449, 0.9804, 0.7449, 0.006857, 0.7449, 0.006857, 0.7449, 0.9804, 0.7093, 0.9804, 0.7093, 0.006857, 0.7093, 0.006857, 0.7093, 0.9804, 0.6738, 0.9804, 0.6738, 0.006857, 0.2144, 0.9592, 0.1844, 0.9892, 0.142, 0.9892, 0.112, 0.9592, 0.112, 0.9168, 0.142, 0.8868, 0.1844, 0.8868, 0.2144, 0.9168, 0.9227, 0.006855, 0.9227, 0.9804, 0.8871, 0.9804, 0.8871, 0.006855, 0.9582, 0.006855, 0.9582, 0.9804, 0.9227, 0.9804, 0.9227, 0.006855, 0.03957, 0.8868, 0.08199, 0.8868, 0.112, 0.9168, 0.112, 0.9592, 0.08199, 0.9892, 0.03957, 0.9892, 0.009574, 0.9592, 0.009574, 0.9168, 0.8871, 0.006855, 0.8871, 0.9804, 0.8516, 0.9804, 0.8516, 0.006855, 0.8516, 0.006855, 0.8516, 0.9804, 0.816, 0.9804, 0.816, 0.006856, 0.816, 0.006856, 0.816, 0.9804, 0.7804, 0.9804, 0.7804, 0.006856, 0.7804, 0.006856, 0.7804, 0.9804, 0.7449, 0.9804, 0.7449, 0.006857, 0.7449, 0.006857, 0.7449, 0.9804, 0.7093, 0.9804, 0.7093, 0.006857, 0.7093, 0.006857, 0.7093, 0.9804, 0.6738, 0.9804, 0.6738, 0.006857, 0.2144, 0.9592, 0.1844, 0.9892, 0.142, 0.9892, 0.112, 0.9592, 0.112, 0.9168, 0.142, 0.8868, 0.1844, 0.8868, 0.2144, 0.9168, 0.9227, 0.006855, 0.9227, 0.9804, 0.8871, 0.9804, 0.8871, 0.006855, 0.9582, 0.006855, 0.9582, 0.9804, 0.9227, 0.9804, 0.9227, 0.006855, 0.03957, 0.8868, 0.08199, 0.8868, 0.112, 0.9168, 0.112, 0.9592, 0.08199, 0.9892, 0.03957, 0.9892, 0.009574, 0.9592, 0.009574, 0.9168, 0.8871, 0.006855, 0.8871, 0.9804, 0.8516, 0.9804, 0.8516, 0.006855, 0.8516, 0.006855, 0.8516, 0.9804, 0.816, 0.9804, 0.816, 0.006856, 0.816, 0.006856, 0.816, 0.9804, 0.7804, 0.9804, 0.7804, 0.006856, 0.7804, 0.006856, 0.7804, 0.9804, 0.7449, 0.9804, 0.7449, 0.006857, 0.7449, 0.006857, 0.7449, 0.9804, 0.7093, 0.9804, 0.7093, 0.006857, 0.7093, 0.006857, 0.7093, 0.9804, 0.6738, 0.9804, 0.6738, 0.006857, 0.2144, 0.9592, 0.1844, 0.9892, 0.142, 0.9892, 0.112, 0.9592, 0.112, 0.9168, 0.142, 0.8868, 0.1844, 0.8868, 0.2144, 0.9168, 0.9227, 0.006855, 0.9227, 0.9804, 0.8871, 0.9804, 0.8871, 0.006855, 0.9582, 0.006855, 0.9582, 0.9804, 0.9227, 0.9804, 0.9227, 0.006855, 0.03957, 0.8868, 0.08199, 0.8868, 0.112, 0.9168, 0.112, 0.9592, 0.08199, 0.9892, 0.03957, 0.9892, 0.009574, 0.9592, 0.009574, 0.9168, 0.8871, 0.006855, 0.8871, 0.9804, 0.8516, 0.9804, 0.8516, 0.006855, 0.8516, 0.006855, 0.8516, 0.9804, 0.816, 0.9804, 0.816, 0.006856, 0.816, 0.006856, 0.816, 0.9804, 0.7804, 0.9804, 0.7804, 0.006856, 0.7804, 0.006856, 0.7804, 0.9804, 0.7449, 0.9804, 0.7449, 0.006857, 0.7449, 0.006857, 0.7449, 0.9804, 0.7093, 0.9804, 0.7093, 0.006857, 0.7093, 0.006857, 0.7093, 0.9804, 0.6738, 0.9804, 0.6738, 0.006857, 0.2144, 0.9592, 0.1844, 0.9892, 0.142, 0.9892, 0.112, 0.9592, 0.112, 0.9168, 0.142, 0.8868, 0.1844, 0.8868, 0.2144, 0.9168, 0.9227, 0.006855, 0.9227, 0.9804, 0.8871, 0.9804, 0.8871, 0.006855, 0.9582, 0.006855, 0.9582, 0.9804, 0.9227, 0.9804, 0.9227, 0.006855, 0.03957, 0.8868, 0.08199, 0.8868, 0.112, 0.9168, 0.112, 0.9592, 0.08199, 0.9892, 0.03957, 0.9892, 0.009574, 0.9592, 0.009574, 0.9168, 0.8871, 0.006855, 0.8871, 0.9804, 0.8516, 0.9804, 0.8516, 0.006855, 0.8516, 0.006855, 0.8516, 0.9804, 0.816, 0.9804, 0.816, 0.006856, 0.816, 0.006856, 0.816, 0.9804, 0.7804, 0.9804, 0.7804, 0.006856, 0.7804, 0.006856, 0.7804, 0.9804, 0.7449, 0.9804, 0.7449, 0.006857, 0.7449, 0.006857, 0.7449, 0.9804, 0.7093, 0.9804, 0.7093, 0.006857, 0.7093, 0.006857, 0.7093, 0.9804, 0.6738, 0.9804, 0.6738, 0.006857, 0.2144, 0.9592, 0.1844, 0.9892, 0.142, 0.9892, 0.112, 0.9592, 0.112, 0.9168, 0.142, 0.8868, 0.1844, 0.8868, 0.2144, 0.9168, 0.9227, 0.006855, 0.9227, 0.9804, 0.8871, 0.9804, 0.8871, 0.006855, 0.9582, 0.006855, 0.9582, 0.9804, 0.9227, 0.9804, 0.9227, 0.006855, 0.03957, 0.8868, 0.08199, 0.8868, 0.112, 0.9168, 0.112, 0.9592, 0.08199, 0.9892, 0.03957, 0.9892, 0.009574, 0.9592, 0.009574, 0.9168, 0.8871, 0.006855, 0.8871, 0.9804, 0.8516, 0.9804, 0.8516, 0.006855, 0.8516, 0.006855, 0.8516, 0.9804, 0.816, 0.9804, 0.816, 0.006856, 0.816, 0.006856, 0.816, 0.9804, 0.7804, 0.9804, 0.7804, 0.006856, 0.7804, 0.006856, 0.7804, 0.9804, 0.7449, 0.9804, 0.7449, 0.006857, 0.7449, 0.006857, 0.7449, 0.9804, 0.7093, 0.9804, 0.7093, 0.006857, 0.7093, 0.006857, 0.7093, 0.9804, 0.6738, 0.9804, 0.6738, 0.006857, 0.2144, 0.9592, 0.1844, 0.9892, 0.142, 0.9892, 0.112, 0.9592, 0.112, 0.9168, 0.142, 0.8868, 0.1844, 0.8868, 0.2144, 0.9168, 0.9227, 0.006855, 0.9227, 0.9804, 0.8871, 0.9804, 0.8871, 0.006855, 0.9582, 0.006855, 0.9582, 0.9804, 0.9227, 0.9804, 0.9227, 0.006855, 0.03957, 0.8868, 0.08199, 0.8868, 0.112, 0.9168, 0.112, 0.9592, 0.08199, 0.9892, 0.03957, 0.9892, 0.009574, 0.9592, 0.009574, 0.9168, 0.8871, 0.006855, 0.8871, 0.9804, 0.8516, 0.9804, 0.8516, 0.006855, 0.8516, 0.006855, 0.8516, 0.9804, 0.816, 0.9804, 0.816, 0.006856, 0.816, 0.006856, 0.816, 0.9804, 0.7804, 0.9804, 0.7804, 0.006856, 0.7804, 0.006856, 0.7804, 0.9804, 0.7449, 0.9804, 0.7449, 0.006857, 0.7449, 0.006857, 0.7449, 0.9804, 0.7093, 0.9804, 0.7093, 0.006857, 0.7093, 0.006857, 0.7093, 0.9804, 0.6738, 0.9804, 0.6738, 0.006857, 0.2144, 0.9592, 0.1844, 0.9892, 0.142, 0.9892, 0.112, 0.9592, 0.112, 0.9168, 0.142, 0.8868, 0.1844, 0.8868, 0.2144, 0.9168, 0.9227, 0.006855, 0.9227, 0.9804, 0.8871, 0.9804, 0.8871, 0.006855, 0.9582, 0.006855, 0.9582, 0.9804, 0.9227, 0.9804, 0.9227, 0.006855, 0.03957, 0.8868, 0.08199, 0.8868, 0.112, 0.9168, 0.112, 0.9592, 0.08199, 0.9892, 0.03957, 0.9892, 0.009574, 0.9592, 0.009574, 0.9168])
me_cylinder_014.materials.append(mat_material_008)
me_cylinder_014.use_remesh_preserve_volume = False
me_cylinder_014.use_remesh_preserve_attributes = False
me_cylinder_014.use_mirror_vertex_groups = False
me_cylinder_014.update()
me_cylinder_013 = bpy.data.meshes.new('Cylinder.013')
me_cylinder_013.from_pydata([(-1.403e-06, 0.531, -24.01), (1.15e-06, 0.531, 16.91), (0.3755, 0.3755, -24.01), (0.3755, 0.3755, 16.91), (0.531, -3.19e-06, -24.01), (0.531, 3.396e-06, 16.91), (0.3755, -0.3755, -24.01), (0.3755, -0.3755, 16.91), (-1.197e-06, -0.531, -24.01), (1.357e-06, -0.531, 16.91), (-0.3755, -0.3755, -24.01), (-0.3755, -0.3755, 16.91), (-0.531, -3.413e-06, -24.01), (-0.531, 3.173e-06, 16.91), (-0.3755, 0.3755, -24.01), (-0.3755, 0.3755, 16.91), (-1.403e-06, 7.54, -24.01), (1.15e-06, 7.54, 16.91), (0.3755, 7.385, -24.01), (0.3755, 7.385, 16.91), (0.531, 7.009, -24.01), (0.531, 7.009, 16.91), (0.3755, 6.634, -24.01), (0.3755, 6.634, 16.91), (-1.197e-06, 6.478, -24.01), (1.357e-06, 6.478, 16.91), (-0.3755, 6.634, -24.01), (-0.3755, 6.634, 16.91), (-0.531, 7.009, -24.01), (-0.531, 7.009, 16.91), (-0.3755, 7.385, -24.01), (-0.3755, 7.385, 16.91)], [], [(0, 1, 3, 2), (2, 3, 5, 4), (4, 5, 7, 6), (6, 7, 9, 8), (8, 9, 11, 10), (10, 11, 13, 12), (3, 1, 15, 13, 11, 9, 7, 5), (14, 15, 1, 0), (12, 13, 15, 14), (0, 2, 4, 6, 8, 10, 12, 14), (16, 17, 19, 18), (18, 19, 21, 20), (20, 21, 23, 22), (22, 23, 25, 24), (24, 25, 27, 26), (26, 27, 29, 28), (19, 17, 31, 29, 27, 25, 23, 21), (30, 31, 17, 16), (28, 29, 31, 30), (16, 18, 20, 22, 24, 26, 28, 30)])
_uv = me_cylinder_013.uv_layers.new(name='UVMap')
_uv.uv.foreach_set('vector', [0.2821, 0.003863, 0.2821, 0.9834, 0.2495, 0.9834, 0.2495, 0.003863, 0.5105, 0.003861, 0.5105, 0.9834, 0.4779, 0.9834, 0.4779, 0.003862, 0.4779, 0.003862, 0.4779, 0.9834, 0.4452, 0.9834, 0.4452, 0.003862, 0.4452, 0.003862, 0.4452, 0.9834, 0.4126, 0.9834, 0.4126, 0.003863, 0.4126, 0.003863, 0.4126, 0.9834, 0.38, 0.9834, 0.38, 0.003863, 0.38, 0.003863, 0.38, 0.9834, 0.3474, 0.9834, 0.3474, 0.003863, 0.12, 0.9498, 0.08628, 0.9835, 0.03862, 0.9835, 0.004914, 0.9498, 0.004914, 0.9022, 0.03862, 0.8685, 0.08628, 0.8685, 0.12, 0.9022, 0.3148, 0.003863, 0.3148, 0.9834, 0.2821, 0.9834, 0.2821, 0.003863, 0.3474, 0.003863, 0.3474, 0.9834, 0.3148, 0.9834, 0.3148, 0.003863, 0.2014, 0.8685, 0.2351, 0.9022, 0.2351, 0.9498, 0.2014, 0.9835, 0.1537, 0.9835, 0.12, 0.9498, 0.12, 0.9022, 0.1537, 0.8685, 0.2821, 0.003863, 0.2821, 0.9834, 0.2495, 0.9834, 0.2495, 0.003863, 0.5105, 0.003861, 0.5105, 0.9834, 0.4779, 0.9834, 0.4779, 0.003862, 0.4779, 0.003862, 0.4779, 0.9834, 0.4452, 0.9834, 0.4452, 0.003862, 0.4452, 0.003862, 0.4452, 0.9834, 0.4126, 0.9834, 0.4126, 0.003863, 0.4126, 0.003863, 0.4126, 0.9834, 0.38, 0.9834, 0.38, 0.003863, 0.38, 0.003863, 0.38, 0.9834, 0.3474, 0.9834, 0.3474, 0.003863, 0.12, 0.9498, 0.08628, 0.9835, 0.03862, 0.9835, 0.004914, 0.9498, 0.004914, 0.9022, 0.03862, 0.8685, 0.08628, 0.8685, 0.12, 0.9022, 0.3148, 0.003863, 0.3148, 0.9834, 0.2821, 0.9834, 0.2821, 0.003863, 0.3474, 0.003863, 0.3474, 0.9834, 0.3148, 0.9834, 0.3148, 0.003863, 0.2014, 0.8685, 0.2351, 0.9022, 0.2351, 0.9498, 0.2014, 0.9835, 0.1537, 0.9835, 0.12, 0.9498, 0.12, 0.9022, 0.1537, 0.8685])
me_cylinder_013.materials.append(mat_material_007)
me_cylinder_013.use_remesh_preserve_volume = False
me_cylinder_013.use_remesh_preserve_attributes = False
me_cylinder_013.use_mirror_vertex_groups = False
me_cylinder_013.update()
me_cylinder_012 = bpy.data.meshes.new('Cylinder.012')
me_cylinder_012.from_pydata([(5.293e-05, 100.0, -121.0), (-4.797e-05, 100.0, 121.0), (70.71, 70.71, -121.0), (70.71, 70.71, 121.0), (100.0, 0.0001245, -121.0), (100.0, -0.0001357, 121.0), (70.71, -70.71, -121.0), (70.71, -70.71, 121.0), (4.419e-05, -100.0, -121.0), (-5.671e-05, -100.0, 121.0), (-70.71, -70.71, -121.0), (-70.71, -70.71, 121.0), (-100.0, 0.0001301, -121.0), (-100.0, -0.0001301, 121.0), (-70.71, 70.71, -121.0), (-70.71, 70.71, 121.0), (5.293e-05, 1760.0, -121.0), (-4.797e-05, 1760.0, 121.0), (70.71, 1731.0, -121.0), (70.71, 1731.0, 121.0), (100.0, 1660.0, -121.0), (100.0, 1660.0, 121.0), (70.71, 1589.0, -121.0), (70.71, 1589.0, 121.0), (4.419e-05, 1560.0, -121.0), (-5.671e-05, 1560.0, 121.0), (-70.71, 1589.0, -121.0), (-70.71, 1589.0, 121.0), (-100.0, 1660.0, -121.0), (-100.0, 1660.0, 121.0), (-70.71, 1731.0, -121.0), (-70.71, 1731.0, 121.0), (5.293e-05, 3420.0, -121.0), (-4.797e-05, 3420.0, 121.0), (70.71, 3391.0, -121.0), (70.71, 3391.0, 121.0), (100.0, 3320.0, -121.0), (100.0, 3320.0, 121.0), (70.71, 3249.0, -121.0), (70.71, 3249.0, 121.0), (4.419e-05, 3220.0, -121.0), (-5.671e-05, 3220.0, 121.0), (-70.71, 3249.0, -121.0), (-70.71, 3249.0, 121.0), (-100.0, 3320.0, -121.0), (-100.0, 3320.0, 121.0), (-70.71, 3391.0, -121.0), (-70.71, 3391.0, 121.0), (5.293e-05, 5080.0, -121.0), (-4.797e-05, 5080.0, 121.0), (70.71, 5051.0, -121.0), (70.71, 5051.0, 121.0), (100.0, 4980.0, -121.0), (100.0, 4980.0, 121.0), (70.71, 4909.0, -121.0), (70.71, 4909.0, 121.0), (4.419e-05, 4880.0, -121.0), (-5.671e-05, 4880.0, 121.0), (-70.71, 4909.0, -121.0), (-70.71, 4909.0, 121.0), (-100.0, 4980.0, -121.0), (-100.0, 4980.0, 121.0), (-70.71, 5051.0, -121.0), (-70.71, 5051.0, 121.0), (5.293e-05, 6740.0, -121.0), (-4.797e-05, 6740.0, 121.0), (70.71, 6711.0, -121.0), (70.71, 6711.0, 121.0), (100.0, 6640.0, -121.0), (100.0, 6640.0, 121.0), (70.71, 6569.0, -121.0), (70.71, 6569.0, 121.0), (4.419e-05, 6540.0, -121.0), (-5.671e-05, 6540.0, 121.0), (-70.71, 6569.0, -121.0), (-70.71, 6569.0, 121.0), (-100.0, 6640.0, -121.0), (-100.0, 6640.0, 121.0), (-70.71, 6711.0, -121.0), (-70.71, 6711.0, 121.0), (5.293e-05, 8400.0, -121.0), (-4.797e-05, 8400.0, 121.0), (70.71, 8371.0, -121.0), (70.71, 8371.0, 121.0), (100.0, 8300.0, -121.0), (100.0, 8300.0, 121.0), (70.71, 8229.0, -121.0), (70.71, 8229.0, 121.0), (4.419e-05, 8200.0, -121.0), (-5.671e-05, 8200.0, 121.0), (-70.71, 8229.0, -121.0), (-70.71, 8229.0, 121.0), (-100.0, 8300.0, -121.0), (-100.0, 8300.0, 121.0), (-70.71, 8371.0, -121.0), (-70.71, 8371.0, 121.0), (5.293e-05, 1.006e+04, -121.0), (-4.797e-05, 1.006e+04, 121.0), (70.71, 1.003e+04, -121.0), (70.71, 1.003e+04, 121.0), (100.0, 9960.0, -121.0), (100.0, 9960.0, 121.0), (70.71, 9889.0, -121.0), (70.71, 9889.0, 121.0), (4.419e-05, 9860.0, -121.0), (-5.671e-05, 9860.0, 121.0), (-70.71, 9889.0, -121.0), (-70.71, 9889.0, 121.0), (-100.0, 9960.0, -121.0), (-100.0, 9960.0, 121.0), (-70.71, 1.003e+04, -121.0), (-70.71, 1.003e+04, 121.0), (5.293e-05, 1.172e+04, -121.0), (-4.797e-05, 1.172e+04, 121.0), (70.71, 1.169e+04, -121.0), (70.71, 1.169e+04, 121.0), (100.0, 1.162e+04, -121.0), (100.0, 1.162e+04, 121.0), (70.71, 1.155e+04, -121.0), (70.71, 1.155e+04, 121.0), (4.419e-05, 1.152e+04, -121.0), (-5.671e-05, 1.152e+04, 121.0), (-70.71, 1.155e+04, -121.0), (-70.71, 1.155e+04, 121.0), (-100.0, 1.162e+04, -121.0), (-100.0, 1.162e+04, 121.0), (-70.71, 1.169e+04, -121.0), (-70.71, 1.169e+04, 121.0), (5.293e-05, 1.338e+04, -121.0), (-4.797e-05, 1.338e+04, 121.0), (70.71, 1.335e+04, -121.0), (70.71, 1.335e+04, 121.0), (100.0, 1.328e+04, -121.0), (100.0, 1.328e+04, 121.0), (70.71, 1.321e+04, -121.0), (70.71, 1.321e+04, 121.0), (4.419e-05, 1.318e+04, -121.0), (-5.671e-05, 1.318e+04, 121.0), (-70.71, 1.321e+04, -121.0), (-70.71, 1.321e+04, 121.0), (-100.0, 1.328e+04, -121.0), (-100.0, 1.328e+04, 121.0), (-70.71, 1.335e+04, -121.0), (-70.71, 1.335e+04, 121.0), (5.293e-05, 1.504e+04, -121.0), (-4.797e-05, 1.504e+04, 121.0), (70.71, 1.501e+04, -121.0), (70.71, 1.501e+04, 121.0), (100.0, 1.494e+04, -121.0), (100.0, 1.494e+04, 121.0), (70.71, 1.487e+04, -121.0), (70.71, 1.487e+04, 121.0), (4.419e-05, 1.484e+04, -121.0), (-5.671e-05, 1.484e+04, 121.0), (-70.71, 1.487e+04, -121.0), (-70.71, 1.487e+04, 121.0), (-100.0, 1.494e+04, -121.0), (-100.0, 1.494e+04, 121.0), (-70.71, 1.501e+04, -121.0), (-70.71, 1.501e+04, 121.0), (5.293e-05, 1.67e+04, -121.0), (-4.797e-05, 1.67e+04, 121.0), (70.71, 1.667e+04, -121.0), (70.71, 1.667e+04, 121.0), (100.0, 1.66e+04, -121.0), (100.0, 1.66e+04, 121.0), (70.71, 1.653e+04, -121.0), (70.71, 1.653e+04, 121.0), (4.419e-05, 1.65e+04, -121.0), (-5.671e-05, 1.65e+04, 121.0), (-70.71, 1.653e+04, -121.0), (-70.71, 1.653e+04, 121.0), (-100.0, 1.66e+04, -121.0), (-100.0, 1.66e+04, 121.0), (-70.71, 1.667e+04, -121.0), (-70.71, 1.667e+04, 121.0)], [], [(0, 1, 3, 2), (2, 3, 5, 4), (4, 5, 7, 6), (6, 7, 9, 8), (8, 9, 11, 10), (10, 11, 13, 12), (3, 1, 15, 13, 11, 9, 7, 5), (14, 15, 1, 0), (12, 13, 15, 14), (0, 2, 4, 6, 8, 10, 12, 14), (16, 17, 19, 18), (18, 19, 21, 20), (20, 21, 23, 22), (22, 23, 25, 24), (24, 25, 27, 26), (26, 27, 29, 28), (19, 17, 31, 29, 27, 25, 23, 21), (30, 31, 17, 16), (28, 29, 31, 30), (16, 18, 20, 22, 24, 26, 28, 30), (32, 33, 35, 34), (34, 35, 37, 36), (36, 37, 39, 38), (38, 39, 41, 40), (40, 41, 43, 42), (42, 43, 45, 44), (35, 33, 47, 45, 43, 41, 39, 37), (46, 47, 33, 32), (44, 45, 47, 46), (32, 34, 36, 38, 40, 42, 44, 46), (48, 49, 51, 50), (50, 51, 53, 52), (52, 53, 55, 54), (54, 55, 57, 56), (56, 57, 59, 58), (58, 59, 61, 60), (51, 49, 63, 61, 59, 57, 55, 53), (62, 63, 49, 48), (60, 61, 63, 62), (48, 50, 52, 54, 56, 58, 60, 62), (64, 65, 67, 66), (66, 67, 69, 68), (68, 69, 71, 70), (70, 71, 73, 72), (72, 73, 75, 74), (74, 75, 77, 76), (67, 65, 79, 77, 75, 73, 71, 69), (78, 79, 65, 64), (76, 77, 79, 78), (64, 66, 68, 70, 72, 74, 76, 78), (80, 81, 83, 82), (82, 83, 85, 84), (84, 85, 87, 86), (86, 87, 89, 88), (88, 89, 91, 90), (90, 91, 93, 92), (83, 81, 95, 93, 91, 89, 87, 85), (94, 95, 81, 80), (92, 93, 95, 94), (80, 82, 84, 86, 88, 90, 92, 94), (96, 97, 99, 98), (98, 99, 101, 100), (100, 101, 103, 102), (102, 103, 105, 104), (104, 105, 107, 106), (106, 107, 109, 108), (99, 97, 111, 109, 107, 105, 103, 101), (110, 111, 97, 96), (108, 109, 111, 110), (96, 98, 100, 102, 104, 106, 108, 110), (112, 113, 115, 114), (114, 115, 117, 116), (116, 117, 119, 118), (118, 119, 121, 120), (120, 121, 123, 122), (122, 123, 125, 124), (115, 113, 127, 125, 123, 121, 119, 117), (126, 127, 113, 112), (124, 125, 127, 126), (112, 114, 116, 118, 120, 122, 124, 126), (128, 129, 131, 130), (130, 131, 133, 132), (132, 133, 135, 134), (134, 135, 137, 136), (136, 137, 139, 138), (138, 139, 141, 140), (131, 129, 143, 141, 139, 137, 135, 133), (142, 143, 129, 128), (140, 141, 143, 142), (128, 130, 132, 134, 136, 138, 140, 142), (144, 145, 147, 146), (146, 147, 149, 148), (148, 149, 151, 150), (150, 151, 153, 152), (152, 153, 155, 154), (154, 155, 157, 156), (147, 145, 159, 157, 155, 153, 151, 149), (158, 159, 145, 144), (156, 157, 159, 158), (144, 146, 148, 150, 152, 154, 156, 158), (160, 161, 163, 162), (162, 163, 165, 164), (164, 165, 167, 166), (166, 167, 169, 168), (168, 169, 171, 170), (170, 171, 173, 172), (163, 161, 175, 173, 171, 169, 167, 165), (174, 175, 161, 160), (172, 173, 175, 174), (160, 162, 164, 166, 168, 170, 172, 174)])
_uv = me_cylinder_012.uv_layers.new(name='UVMap')
_uv.uv.foreach_set('vector', [0.8871, 0.006855, 0.8871, 0.9804, 0.8516, 0.9804, 0.8516, 0.006855, 0.8516, 0.006855, 0.8516, 0.9804, 0.816, 0.9804, 0.816, 0.006856, 0.816, 0.006856, 0.816, 0.9804, 0.7804, 0.9804, 0.7804, 0.006856, 0.7804, 0.006856, 0.7804, 0.9804, 0.7449, 0.9804, 0.7449, 0.006857, 0.7449, 0.006857, 0.7449, 0.9804, 0.7093, 0.9804, 0.7093, 0.006857, 0.7093, 0.006857, 0.7093, 0.9804, 0.6738, 0.9804, 0.6738, 0.006857, 0.2144, 0.9592, 0.1844, 0.9892, 0.142, 0.9892, 0.112, 0.9592, 0.112, 0.9168, 0.142, 0.8868, 0.1844, 0.8868, 0.2144, 0.9168, 0.9227, 0.006855, 0.9227, 0.9804, 0.8871, 0.9804, 0.8871, 0.006855, 0.9582, 0.006855, 0.9582, 0.9804, 0.9227, 0.9804, 0.9227, 0.006855, 0.03957, 0.8868, 0.08199, 0.8868, 0.112, 0.9168, 0.112, 0.9592, 0.08199, 0.9892, 0.03957, 0.9892, 0.009574, 0.9592, 0.009574, 0.9168, 0.8871, 0.006855, 0.8871, 0.9804, 0.8516, 0.9804, 0.8516, 0.006855, 0.8516, 0.006855, 0.8516, 0.9804, 0.816, 0.9804, 0.816, 0.006856, 0.816, 0.006856, 0.816, 0.9804, 0.7804, 0.9804, 0.7804, 0.006856, 0.7804, 0.006856, 0.7804, 0.9804, 0.7449, 0.9804, 0.7449, 0.006857, 0.7449, 0.006857, 0.7449, 0.9804, 0.7093, 0.9804, 0.7093, 0.006857, 0.7093, 0.006857, 0.7093, 0.9804, 0.6738, 0.9804, 0.6738, 0.006857, 0.2144, 0.9592, 0.1844, 0.9892, 0.142, 0.9892, 0.112, 0.9592, 0.112, 0.9168, 0.142, 0.8868, 0.1844, 0.8868, 0.2144, 0.9168, 0.9227, 0.006855, 0.9227, 0.9804, 0.8871, 0.9804, 0.8871, 0.006855, 0.9582, 0.006855, 0.9582, 0.9804, 0.9227, 0.9804, 0.9227, 0.006855, 0.03957, 0.8868, 0.08199, 0.8868, 0.112, 0.9168, 0.112, 0.9592, 0.08199, 0.9892, 0.03957, 0.9892, 0.009574, 0.9592, 0.009574, 0.9168, 0.8871, 0.006855, 0.8871, 0.9804, 0.8516, 0.9804, 0.8516, 0.006855, 0.8516, 0.006855, 0.8516, 0.9804, 0.816, 0.9804, 0.816, 0.006856, 0.816, 0.006856, 0.816, 0.9804, 0.7804, 0.9804, 0.7804, 0.006856, 0.7804, 0.006856, 0.7804, 0.9804, 0.7449, 0.9804, 0.7449, 0.006857, 0.7449, 0.006857, 0.7449, 0.9804, 0.7093, 0.9804, 0.7093, 0.006857, 0.7093, 0.006857, 0.7093, 0.9804, 0.6738, 0.9804, 0.6738, 0.006857, 0.2144, 0.9592, 0.1844, 0.9892, 0.142, 0.9892, 0.112, 0.9592, 0.112, 0.9168, 0.142, 0.8868, 0.1844, 0.8868, 0.2144, 0.9168, 0.9227, 0.006855, 0.9227, 0.9804, 0.8871, 0.9804, 0.8871, 0.006855, 0.9582, 0.006855, 0.9582, 0.9804, 0.9227, 0.9804, 0.9227, 0.006855, 0.03957, 0.8868, 0.08199, 0.8868, 0.112, 0.9168, 0.112, 0.9592, 0.08199, 0.9892, 0.03957, 0.9892, 0.009574, 0.9592, 0.009574, 0.9168, 0.8871, 0.006855, 0.8871, 0.9804, 0.8516, 0.9804, 0.8516, 0.006855, 0.8516, 0.006855, 0.8516, 0.9804, 0.816, 0.9804, 0.816, 0.006856, 0.816, 0.006856, 0.816, 0.9804, 0.7804, 0.9804, 0.7804, 0.006856, 0.7804, 0.006856, 0.7804, 0.9804, 0.7449, 0.9804, 0.7449, 0.006857, 0.7449, 0.006857, 0.7449, 0.9804, 0.7093, 0.9804, 0.7093, 0.006857, 0.7093, 0.006857, 0.7093, 0.9804, 0.6738, 0.9804, 0.6738, 0.006857, 0.2144, 0.9592, 0.1844, 0.9892, 0.142, 0.9892, 0.112, 0.9592, 0.112, 0.9168, 0.142, 0.8868, 0.1844, 0.8868, 0.2144, 0.9168, 0.9227, 0.006855, 0.9227, 0.9804, 0.8871, 0.9804, 0.8871, 0.006855, 0.9582, 0.006855, 0.9582, 0.9804, 0.9227, 0.9804, 0.9227, 0.006855, 0.03957, 0.8868, 0.08199, 0.8868, 0.112, 0.9168, 0.112, 0.9592, 0.08199, 0.9892, 0.03957, 0.9892, 0.009574, 0.9592, 0.009574, 0.9168, 0.8871, 0.006855, 0.8871, 0.9804, 0.8516, 0.9804, 0.8516, 0.006855, 0.8516, 0.006855, 0.8516, 0.9804, 0.816, 0.9804, 0.816, 0.006856, 0.816, 0.006856, 0.816, 0.9804, 0.7804, 0.9804, 0.7804, 0.006856, 0.7804, 0.006856, 0.7804, 0.9804, 0.7449, 0.9804, 0.7449, 0.006857, 0.7449, 0.006857, 0.7449, 0.9804, 0.7093, 0.9804, 0.7093, 0.006857, 0.7093, 0.006857, 0.7093, 0.9804, 0.6738, 0.9804, 0.6738, 0.006857, 0.2144, 0.9592, 0.1844, 0.9892, 0.142, 0.9892, 0.112, 0.9592, 0.112, 0.9168, 0.142, 0.8868, 0.1844, 0.8868, 0.2144, 0.9168, 0.9227, 0.006855, 0.9227, 0.9804, 0.8871, 0.9804, 0.8871, 0.006855, 0.9582, 0.006855, 0.9582, 0.9804, 0.9227, 0.9804, 0.9227, 0.006855, 0.03957, 0.8868, 0.08199, 0.8868, 0.112, 0.9168, 0.112, 0.9592, 0.08199, 0.9892, 0.03957, 0.9892, 0.009574, 0.9592, 0.009574, 0.9168, 0.8871, 0.006855, 0.8871, 0.9804, 0.8516, 0.9804, 0.8516, 0.006855, 0.8516, 0.006855, 0.8516, 0.9804, 0.816, 0.9804, 0.816, 0.006856, 0.816, 0.006856, 0.816, 0.9804, 0.7804, 0.9804, 0.7804, 0.006856, 0.7804, 0.006856, 0.7804, 0.9804, 0.7449, 0.9804, 0.7449, 0.006857, 0.7449, 0.006857, 0.7449, 0.9804, 0.7093, 0.9804, 0.7093, 0.006857, 0.7093, 0.006857, 0.7093, 0.9804, 0.6738, 0.9804, 0.6738, 0.006857, 0.2144, 0.9592, 0.1844, 0.9892, 0.142, 0.9892, 0.112, 0.9592, 0.112, 0.9168, 0.142, 0.8868, 0.1844, 0.8868, 0.2144, 0.9168, 0.9227, 0.006855, 0.9227, 0.9804, 0.8871, 0.9804, 0.8871, 0.006855, 0.9582, 0.006855, 0.9582, 0.9804, 0.9227, 0.9804, 0.9227, 0.006855, 0.03957, 0.8868, 0.08199, 0.8868, 0.112, 0.9168, 0.112, 0.9592, 0.08199, 0.9892, 0.03957, 0.9892, 0.009574, 0.9592, 0.009574, 0.9168, 0.8871, 0.006855, 0.8871, 0.9804, 0.8516, 0.9804, 0.8516, 0.006855, 0.8516, 0.006855, 0.8516, 0.9804, 0.816, 0.9804, 0.816, 0.006856, 0.816, 0.006856, 0.816, 0.9804, 0.7804, 0.9804, 0.7804, 0.006856, 0.7804, 0.006856, 0.7804, 0.9804, 0.7449, 0.9804, 0.7449, 0.006857, 0.7449, 0.006857, 0.7449, 0.9804, 0.7093, 0.9804, 0.7093, 0.006857, 0.7093, 0.006857, 0.7093, 0.9804, 0.6738, 0.9804, 0.6738, 0.006857, 0.2144, 0.9592, 0.1844, 0.9892, 0.142, 0.9892, 0.112, 0.9592, 0.112, 0.9168, 0.142, 0.8868, 0.1844, 0.8868, 0.2144, 0.9168, 0.9227, 0.006855, 0.9227, 0.9804, 0.8871, 0.9804, 0.8871, 0.006855, 0.9582, 0.006855, 0.9582, 0.9804, 0.9227, 0.9804, 0.9227, 0.006855, 0.03957, 0.8868, 0.08199, 0.8868, 0.112, 0.9168, 0.112, 0.9592, 0.08199, 0.9892, 0.03957, 0.9892, 0.009574, 0.9592, 0.009574, 0.9168, 0.8871, 0.006855, 0.8871, 0.9804, 0.8516, 0.9804, 0.8516, 0.006855, 0.8516, 0.006855, 0.8516, 0.9804, 0.816, 0.9804, 0.816, 0.006856, 0.816, 0.006856, 0.816, 0.9804, 0.7804, 0.9804, 0.7804, 0.006856, 0.7804, 0.006856, 0.7804, 0.9804, 0.7449, 0.9804, 0.7449, 0.006857, 0.7449, 0.006857, 0.7449, 0.9804, 0.7093, 0.9804, 0.7093, 0.006857, 0.7093, 0.006857, 0.7093, 0.9804, 0.6738, 0.9804, 0.6738, 0.006857, 0.2144, 0.9592, 0.1844, 0.9892, 0.142, 0.9892, 0.112, 0.9592, 0.112, 0.9168, 0.142, 0.8868, 0.1844, 0.8868, 0.2144, 0.9168, 0.9227, 0.006855, 0.9227, 0.9804, 0.8871, 0.9804, 0.8871, 0.006855, 0.9582, 0.006855, 0.9582, 0.9804, 0.9227, 0.9804, 0.9227, 0.006855, 0.03957, 0.8868, 0.08199, 0.8868, 0.112, 0.9168, 0.112, 0.9592, 0.08199, 0.9892, 0.03957, 0.9892, 0.009574, 0.9592, 0.009574, 0.9168, 0.8871, 0.006855, 0.8871, 0.9804, 0.8516, 0.9804, 0.8516, 0.006855, 0.8516, 0.006855, 0.8516, 0.9804, 0.816, 0.9804, 0.816, 0.006856, 0.816, 0.006856, 0.816, 0.9804, 0.7804, 0.9804, 0.7804, 0.006856, 0.7804, 0.006856, 0.7804, 0.9804, 0.7449, 0.9804, 0.7449, 0.006857, 0.7449, 0.006857, 0.7449, 0.9804, 0.7093, 0.9804, 0.7093, 0.006857, 0.7093, 0.006857, 0.7093, 0.9804, 0.6738, 0.9804, 0.6738, 0.006857, 0.2144, 0.9592, 0.1844, 0.9892, 0.142, 0.9892, 0.112, 0.9592, 0.112, 0.9168, 0.142, 0.8868, 0.1844, 0.8868, 0.2144, 0.9168, 0.9227, 0.006855, 0.9227, 0.9804, 0.8871, 0.9804, 0.8871, 0.006855, 0.9582, 0.006855, 0.9582, 0.9804, 0.9227, 0.9804, 0.9227, 0.006855, 0.03957, 0.8868, 0.08199, 0.8868, 0.112, 0.9168, 0.112, 0.9592, 0.08199, 0.9892, 0.03957, 0.9892, 0.009574, 0.9592, 0.009574, 0.9168, 0.8871, 0.006855, 0.8871, 0.9804, 0.8516, 0.9804, 0.8516, 0.006855, 0.8516, 0.006855, 0.8516, 0.9804, 0.816, 0.9804, 0.816, 0.006856, 0.816, 0.006856, 0.816, 0.9804, 0.7804, 0.9804, 0.7804, 0.006856, 0.7804, 0.006856, 0.7804, 0.9804, 0.7449, 0.9804, 0.7449, 0.006857, 0.7449, 0.006857, 0.7449, 0.9804, 0.7093, 0.9804, 0.7093, 0.006857, 0.7093, 0.006857, 0.7093, 0.9804, 0.6738, 0.9804, 0.6738, 0.006857, 0.2144, 0.9592, 0.1844, 0.9892, 0.142, 0.9892, 0.112, 0.9592, 0.112, 0.9168, 0.142, 0.8868, 0.1844, 0.8868, 0.2144, 0.9168, 0.9227, 0.006855, 0.9227, 0.9804, 0.8871, 0.9804, 0.8871, 0.006855, 0.9582, 0.006855, 0.9582, 0.9804, 0.9227, 0.9804, 0.9227, 0.006855, 0.03957, 0.8868, 0.08199, 0.8868, 0.112, 0.9168, 0.112, 0.9592, 0.08199, 0.9892, 0.03957, 0.9892, 0.009574, 0.9592, 0.009574, 0.9168, 0.8871, 0.006855, 0.8871, 0.9804, 0.8516, 0.9804, 0.8516, 0.006855, 0.8516, 0.006855, 0.8516, 0.9804, 0.816, 0.9804, 0.816, 0.006856, 0.816, 0.006856, 0.816, 0.9804, 0.7804, 0.9804, 0.7804, 0.006856, 0.7804, 0.006856, 0.7804, 0.9804, 0.7449, 0.9804, 0.7449, 0.006857, 0.7449, 0.006857, 0.7449, 0.9804, 0.7093, 0.9804, 0.7093, 0.006857, 0.7093, 0.006857, 0.7093, 0.9804, 0.6738, 0.9804, 0.6738, 0.006857, 0.2144, 0.9592, 0.1844, 0.9892, 0.142, 0.9892, 0.112, 0.9592, 0.112, 0.9168, 0.142, 0.8868, 0.1844, 0.8868, 0.2144, 0.9168, 0.9227, 0.006855, 0.9227, 0.9804, 0.8871, 0.9804, 0.8871, 0.006855, 0.9582, 0.006855, 0.9582, 0.9804, 0.9227, 0.9804, 0.9227, 0.006855, 0.03957, 0.8868, 0.08199, 0.8868, 0.112, 0.9168, 0.112, 0.9592, 0.08199, 0.9892, 0.03957, 0.9892, 0.009574, 0.9592, 0.009574, 0.9168])
me_cylinder_012.materials.append(mat_material_006)
me_cylinder_012.use_remesh_preserve_volume = False
me_cylinder_012.use_remesh_preserve_attributes = False
me_cylinder_012.use_mirror_vertex_groups = False
me_cylinder_012.update()
me_cylinder_005 = bpy.data.meshes.new('Cylinder.005')
me_cylinder_005.from_pydata([(-1.403e-06, 0.531, -24.01), (1.15e-06, 0.531, 16.91), (0.3755, 0.3755, -24.01), (0.3755, 0.3755, 16.91), (0.531, -3.19e-06, -24.01), (0.531, 3.396e-06, 16.91), (0.3755, -0.3755, -24.01), (0.3755, -0.3755, 16.91), (-1.197e-06, -0.531, -24.01), (1.357e-06, -0.531, 16.91), (-0.3755, -0.3755, -24.01), (-0.3755, -0.3755, 16.91), (-0.531, -3.413e-06, -24.01), (-0.531, 3.173e-06, 16.91), (-0.3755, 0.3755, -24.01), (-0.3755, 0.3755, 16.91), (-1.403e-06, 7.54, -24.01), (1.15e-06, 7.54, 16.91), (0.3755, 7.385, -24.01), (0.3755, 7.385, 16.91), (0.531, 7.009, -24.01), (0.531, 7.009, 16.91), (0.3755, 6.634, -24.01), (0.3755, 6.634, 16.91), (-1.197e-06, 6.478, -24.01), (1.357e-06, 6.478, 16.91), (-0.3755, 6.634, -24.01), (-0.3755, 6.634, 16.91), (-0.531, 7.009, -24.01), (-0.531, 7.009, 16.91), (-0.3755, 7.385, -24.01), (-0.3755, 7.385, 16.91)], [], [(0, 1, 3, 2), (2, 3, 5, 4), (4, 5, 7, 6), (6, 7, 9, 8), (8, 9, 11, 10), (10, 11, 13, 12), (3, 1, 15, 13, 11, 9, 7, 5), (14, 15, 1, 0), (12, 13, 15, 14), (0, 2, 4, 6, 8, 10, 12, 14), (16, 17, 19, 18), (18, 19, 21, 20), (20, 21, 23, 22), (22, 23, 25, 24), (24, 25, 27, 26), (26, 27, 29, 28), (19, 17, 31, 29, 27, 25, 23, 21), (30, 31, 17, 16), (28, 29, 31, 30), (16, 18, 20, 22, 24, 26, 28, 30)])
_uv = me_cylinder_005.uv_layers.new(name='UVMap')
_uv.uv.foreach_set('vector', [0.2821, 0.003863, 0.2821, 0.9834, 0.2495, 0.9834, 0.2495, 0.003863, 0.5105, 0.003861, 0.5105, 0.9834, 0.4779, 0.9834, 0.4779, 0.003862, 0.4779, 0.003862, 0.4779, 0.9834, 0.4452, 0.9834, 0.4452, 0.003862, 0.4452, 0.003862, 0.4452, 0.9834, 0.4126, 0.9834, 0.4126, 0.003863, 0.4126, 0.003863, 0.4126, 0.9834, 0.38, 0.9834, 0.38, 0.003863, 0.38, 0.003863, 0.38, 0.9834, 0.3474, 0.9834, 0.3474, 0.003863, 0.12, 0.9498, 0.08628, 0.9835, 0.03862, 0.9835, 0.004914, 0.9498, 0.004914, 0.9022, 0.03862, 0.8685, 0.08628, 0.8685, 0.12, 0.9022, 0.3148, 0.003863, 0.3148, 0.9834, 0.2821, 0.9834, 0.2821, 0.003863, 0.3474, 0.003863, 0.3474, 0.9834, 0.3148, 0.9834, 0.3148, 0.003863, 0.2014, 0.8685, 0.2351, 0.9022, 0.2351, 0.9498, 0.2014, 0.9835, 0.1537, 0.9835, 0.12, 0.9498, 0.12, 0.9022, 0.1537, 0.8685, 0.2821, 0.003863, 0.2821, 0.9834, 0.2495, 0.9834, 0.2495, 0.003863, 0.5105, 0.003861, 0.5105, 0.9834, 0.4779, 0.9834, 0.4779, 0.003862, 0.4779, 0.003862, 0.4779, 0.9834, 0.4452, 0.9834, 0.4452, 0.003862, 0.4452, 0.003862, 0.4452, 0.9834, 0.4126, 0.9834, 0.4126, 0.003863, 0.4126, 0.003863, 0.4126, 0.9834, 0.38, 0.9834, 0.38, 0.003863, 0.38, 0.003863, 0.38, 0.9834, 0.3474, 0.9834, 0.3474, 0.003863, 0.12, 0.9498, 0.08628, 0.9835, 0.03862, 0.9835, 0.004914, 0.9498, 0.004914, 0.9022, 0.03862, 0.8685, 0.08628, 0.8685, 0.12, 0.9022, 0.3148, 0.003863, 0.3148, 0.9834, 0.2821, 0.9834, 0.2821, 0.003863, 0.3474, 0.003863, 0.3474, 0.9834, 0.3148, 0.9834, 0.3148, 0.003863, 0.2014, 0.8685, 0.2351, 0.9022, 0.2351, 0.9498, 0.2014, 0.9835, 0.1537, 0.9835, 0.12, 0.9498, 0.12, 0.9022, 0.1537, 0.8685])
me_cylinder_005.materials.append(mat_material_005)
me_cylinder_005.use_remesh_preserve_volume = False
me_cylinder_005.use_remesh_preserve_attributes = False
me_cylinder_005.use_mirror_vertex_groups = False
me_cylinder_005.update()
me_cylinder_004 = bpy.data.meshes.new('Cylinder.004')
me_cylinder_004.from_pydata([(-1.403e-06, 0.531, -24.01), (1.15e-06, 0.531, 16.91), (0.3755, 0.3755, -24.01), (0.3755, 0.3755, 16.91), (0.531, -3.19e-06, -24.01), (0.531, 3.396e-06, 16.91), (0.3755, -0.3755, -24.01), (0.3755, -0.3755, 16.91), (-1.197e-06, -0.531, -24.01), (1.357e-06, -0.531, 16.91), (-0.3755, -0.3755, -24.01), (-0.3755, -0.3755, 16.91), (-0.531, -3.413e-06, -24.01), (-0.531, 3.173e-06, 16.91), (-0.3755, 0.3755, -24.01), (-0.3755, 0.3755, 16.91), (-1.403e-06, 7.54, -24.01), (1.15e-06, 7.54, 16.91), (0.3755, 7.385, -24.01), (0.3755, 7.385, 16.91), (0.531, 7.009, -24.01), (0.531, 7.009, 16.91), (0.3755, 6.634, -24.01), (0.3755, 6.634, 16.91), (-1.197e-06, 6.478, -24.01), (1.357e-06, 6.478, 16.91), (-0.3755, 6.634, -24.01), (-0.3755, 6.634, 16.91), (-0.531, 7.009, -24.01), (-0.531, 7.009, 16.91), (-0.3755, 7.385, -24.01), (-0.3755, 7.385, 16.91)], [], [(0, 1, 3, 2), (2, 3, 5, 4), (4, 5, 7, 6), (6, 7, 9, 8), (8, 9, 11, 10), (10, 11, 13, 12), (3, 1, 15, 13, 11, 9, 7, 5), (14, 15, 1, 0), (12, 13, 15, 14), (0, 2, 4, 6, 8, 10, 12, 14), (16, 17, 19, 18), (18, 19, 21, 20), (20, 21, 23, 22), (22, 23, 25, 24), (24, 25, 27, 26), (26, 27, 29, 28), (19, 17, 31, 29, 27, 25, 23, 21), (30, 31, 17, 16), (28, 29, 31, 30), (16, 18, 20, 22, 24, 26, 28, 30)])
_uv = me_cylinder_004.uv_layers.new(name='UVMap')
_uv.uv.foreach_set('vector', [0.2821, 0.003863, 0.2821, 0.9834, 0.2495, 0.9834, 0.2495, 0.003863, 0.5105, 0.003861, 0.5105, 0.9834, 0.4779, 0.9834, 0.4779, 0.003862, 0.4779, 0.003862, 0.4779, 0.9834, 0.4452, 0.9834, 0.4452, 0.003862, 0.4452, 0.003862, 0.4452, 0.9834, 0.4126, 0.9834, 0.4126, 0.003863, 0.4126, 0.003863, 0.4126, 0.9834, 0.38, 0.9834, 0.38, 0.003863, 0.38, 0.003863, 0.38, 0.9834, 0.3474, 0.9834, 0.3474, 0.003863, 0.12, 0.9498, 0.08628, 0.9835, 0.03862, 0.9835, 0.004914, 0.9498, 0.004914, 0.9022, 0.03862, 0.8685, 0.08628, 0.8685, 0.12, 0.9022, 0.3148, 0.003863, 0.3148, 0.9834, 0.2821, 0.9834, 0.2821, 0.003863, 0.3474, 0.003863, 0.3474, 0.9834, 0.3148, 0.9834, 0.3148, 0.003863, 0.2014, 0.8685, 0.2351, 0.9022, 0.2351, 0.9498, 0.2014, 0.9835, 0.1537, 0.9835, 0.12, 0.9498, 0.12, 0.9022, 0.1537, 0.8685, 0.2821, 0.003863, 0.2821, 0.9834, 0.2495, 0.9834, 0.2495, 0.003863, 0.5105, 0.003861, 0.5105, 0.9834, 0.4779, 0.9834, 0.4779, 0.003862, 0.4779, 0.003862, 0.4779, 0.9834, 0.4452, 0.9834, 0.4452, 0.003862, 0.4452, 0.003862, 0.4452, 0.9834, 0.4126, 0.9834, 0.4126, 0.003863, 0.4126, 0.003863, 0.4126, 0.9834, 0.38, 0.9834, 0.38, 0.003863, 0.38, 0.003863, 0.38, 0.9834, 0.3474, 0.9834, 0.3474, 0.003863, 0.12, 0.9498, 0.08628, 0.9835, 0.03862, 0.9835, 0.004914, 0.9498, 0.004914, 0.9022, 0.03862, 0.8685, 0.08628, 0.8685, 0.12, 0.9022, 0.3148, 0.003863, 0.3148, 0.9834, 0.2821, 0.9834, 0.2821, 0.003863, 0.3474, 0.003863, 0.3474, 0.9834, 0.3148, 0.9834, 0.3148, 0.003863, 0.2014, 0.8685, 0.2351, 0.9022, 0.2351, 0.9498, 0.2014, 0.9835, 0.1537, 0.9835, 0.12, 0.9498, 0.12, 0.9022, 0.1537, 0.8685])
me_cylinder_004.materials.append(mat_material_004)
me_cylinder_004.use_remesh_preserve_volume = False
me_cylinder_004.use_remesh_preserve_attributes = False
me_cylinder_004.use_mirror_vertex_groups = False
me_cylinder_004.update()
me_cylinder_003 = bpy.data.meshes.new('Cylinder.003')
me_cylinder_003.from_pydata([(5.293e-05, 100.0, -121.0), (-4.797e-05, 100.0, 121.0), (70.71, 70.71, -121.0), (70.71, 70.71, 121.0), (100.0, 0.0001245, -121.0), (100.0, -0.0001357, 121.0), (70.71, -70.71, -121.0), (70.71, -70.71, 121.0), (4.419e-05, -100.0, -121.0), (-5.671e-05, -100.0, 121.0), (-70.71, -70.71, -121.0), (-70.71, -70.71, 121.0), (-100.0, 0.0001301, -121.0), (-100.0, -0.0001301, 121.0), (-70.71, 70.71, -121.0), (-70.71, 70.71, 121.0), (5.293e-05, 1760.0, -121.0), (-4.797e-05, 1760.0, 121.0), (70.71, 1731.0, -121.0), (70.71, 1731.0, 121.0), (100.0, 1660.0, -121.0), (100.0, 1660.0, 121.0), (70.71, 1589.0, -121.0), (70.71, 1589.0, 121.0), (4.419e-05, 1560.0, -121.0), (-5.671e-05, 1560.0, 121.0), (-70.71, 1589.0, -121.0), (-70.71, 1589.0, 121.0), (-100.0, 1660.0, -121.0), (-100.0, 1660.0, 121.0), (-70.71, 1731.0, -121.0), (-70.71, 1731.0, 121.0), (5.293e-05, 3420.0, -121.0), (-4.797e-05, 3420.0, 121.0), (70.71, 3391.0, -121.0), (70.71, 3391.0, 121.0), (100.0, 3320.0, -121.0), (100.0, 3320.0, 121.0), (70.71, 3249.0, -121.0), (70.71, 3249.0, 121.0), (4.419e-05, 3220.0, -121.0), (-5.671e-05, 3220.0, 121.0), (-70.71, 3249.0, -121.0), (-70.71, 3249.0, 121.0), (-100.0, 3320.0, -121.0), (-100.0, 3320.0, 121.0), (-70.71, 3391.0, -121.0), (-70.71, 3391.0, 121.0), (5.293e-05, 5080.0, -121.0), (-4.797e-05, 5080.0, 121.0), (70.71, 5051.0, -121.0), (70.71, 5051.0, 121.0), (100.0, 4980.0, -121.0), (100.0, 4980.0, 121.0), (70.71, 4909.0, -121.0), (70.71, 4909.0, 121.0), (4.419e-05, 4880.0, -121.0), (-5.671e-05, 4880.0, 121.0), (-70.71, 4909.0, -121.0), (-70.71, 4909.0, 121.0), (-100.0, 4980.0, -121.0), (-100.0, 4980.0, 121.0), (-70.71, 5051.0, -121.0), (-70.71, 5051.0, 121.0), (5.293e-05, 6740.0, -121.0), (-4.797e-05, 6740.0, 121.0), (70.71, 6711.0, -121.0), (70.71, 6711.0, 121.0), (100.0, 6640.0, -121.0), (100.0, 6640.0, 121.0), (70.71, 6569.0, -121.0), (70.71, 6569.0, 121.0), (4.419e-05, 6540.0, -121.0), (-5.671e-05, 6540.0, 121.0), (-70.71, 6569.0, -121.0), (-70.71, 6569.0, 121.0), (-100.0, 6640.0, -121.0), (-100.0, 6640.0, 121.0), (-70.71, 6711.0, -121.0), (-70.71, 6711.0, 121.0), (5.293e-05, 8400.0, -121.0), (-4.797e-05, 8400.0, 121.0), (70.71, 8371.0, -121.0), (70.71, 8371.0, 121.0), (100.0, 8300.0, -121.0), (100.0, 8300.0, 121.0), (70.71, 8229.0, -121.0), (70.71, 8229.0, 121.0), (4.419e-05, 8200.0, -121.0), (-5.671e-05, 8200.0, 121.0), (-70.71, 8229.0, -121.0), (-70.71, 8229.0, 121.0), (-100.0, 8300.0, -121.0), (-100.0, 8300.0, 121.0), (-70.71, 8371.0, -121.0), (-70.71, 8371.0, 121.0), (5.293e-05, 1.006e+04, -121.0), (-4.797e-05, 1.006e+04, 121.0), (70.71, 1.003e+04, -121.0), (70.71, 1.003e+04, 121.0), (100.0, 9960.0, -121.0), (100.0, 9960.0, 121.0), (70.71, 9889.0, -121.0), (70.71, 9889.0, 121.0), (4.419e-05, 9860.0, -121.0), (-5.671e-05, 9860.0, 121.0), (-70.71, 9889.0, -121.0), (-70.71, 9889.0, 121.0), (-100.0, 9960.0, -121.0), (-100.0, 9960.0, 121.0), (-70.71, 1.003e+04, -121.0), (-70.71, 1.003e+04, 121.0), (5.293e-05, 1.172e+04, -121.0), (-4.797e-05, 1.172e+04, 121.0), (70.71, 1.169e+04, -121.0), (70.71, 1.169e+04, 121.0), (100.0, 1.162e+04, -121.0), (100.0, 1.162e+04, 121.0), (70.71, 1.155e+04, -121.0), (70.71, 1.155e+04, 121.0), (4.419e-05, 1.152e+04, -121.0), (-5.671e-05, 1.152e+04, 121.0), (-70.71, 1.155e+04, -121.0), (-70.71, 1.155e+04, 121.0), (-100.0, 1.162e+04, -121.0), (-100.0, 1.162e+04, 121.0), (-70.71, 1.169e+04, -121.0), (-70.71, 1.169e+04, 121.0), (5.293e-05, 1.338e+04, -121.0), (-4.797e-05, 1.338e+04, 121.0), (70.71, 1.335e+04, -121.0), (70.71, 1.335e+04, 121.0), (100.0, 1.328e+04, -121.0), (100.0, 1.328e+04, 121.0), (70.71, 1.321e+04, -121.0), (70.71, 1.321e+04, 121.0), (4.419e-05, 1.318e+04, -121.0), (-5.671e-05, 1.318e+04, 121.0), (-70.71, 1.321e+04, -121.0), (-70.71, 1.321e+04, 121.0), (-100.0, 1.328e+04, -121.0), (-100.0, 1.328e+04, 121.0), (-70.71, 1.335e+04, -121.0), (-70.71, 1.335e+04, 121.0), (5.293e-05, 1.504e+04, -121.0), (-4.797e-05, 1.504e+04, 121.0), (70.71, 1.501e+04, -121.0), (70.71, 1.501e+04, 121.0), (100.0, 1.494e+04, -121.0), (100.0, 1.494e+04, 121.0), (70.71, 1.487e+04, -121.0), (70.71, 1.487e+04, 121.0), (4.419e-05, 1.484e+04, -121.0), (-5.671e-05, 1.484e+04, 121.0), (-70.71, 1.487e+04, -121.0), (-70.71, 1.487e+04, 121.0), (-100.0, 1.494e+04, -121.0), (-100.0, 1.494e+04, 121.0), (-70.71, 1.501e+04, -121.0), (-70.71, 1.501e+04, 121.0), (5.293e-05, 1.67e+04, -121.0), (-4.797e-05, 1.67e+04, 121.0), (70.71, 1.667e+04, -121.0), (70.71, 1.667e+04, 121.0), (100.0, 1.66e+04, -121.0), (100.0, 1.66e+04, 121.0), (70.71, 1.653e+04, -121.0), (70.71, 1.653e+04, 121.0), (4.419e-05, 1.65e+04, -121.0), (-5.671e-05, 1.65e+04, 121.0), (-70.71, 1.653e+04, -121.0), (-70.71, 1.653e+04, 121.0), (-100.0, 1.66e+04, -121.0), (-100.0, 1.66e+04, 121.0), (-70.71, 1.667e+04, -121.0), (-70.71, 1.667e+04, 121.0)], [], [(0, 1, 3, 2), (2, 3, 5, 4), (4, 5, 7, 6), (6, 7, 9, 8), (8, 9, 11, 10), (10, 11, 13, 12), (3, 1, 15, 13, 11, 9, 7, 5), (14, 15, 1, 0), (12, 13, 15, 14), (0, 2, 4, 6, 8, 10, 12, 14), (16, 17, 19, 18), (18, 19, 21, 20), (20, 21, 23, 22), (22, 23, 25, 24), (24, 25, 27, 26), (26, 27, 29, 28), (19, 17, 31, 29, 27, 25, 23, 21), (30, 31, 17, 16), (28, 29, 31, 30), (16, 18, 20, 22, 24, 26, 28, 30), (32, 33, 35, 34), (34, 35, 37, 36), (36, 37, 39, 38), (38, 39, 41, 40), (40, 41, 43, 42), (42, 43, 45, 44), (35, 33, 47, 45, 43, 41, 39, 37), (46, 47, 33, 32), (44, 45, 47, 46), (32, 34, 36, 38, 40, 42, 44, 46), (48, 49, 51, 50), (50, 51, 53, 52), (52, 53, 55, 54), (54, 55, 57, 56), (56, 57, 59, 58), (58, 59, 61, 60), (51, 49, 63, 61, 59, 57, 55, 53), (62, 63, 49, 48), (60, 61, 63, 62), (48, 50, 52, 54, 56, 58, 60, 62), (64, 65, 67, 66), (66, 67, 69, 68), (68, 69, 71, 70), (70, 71, 73, 72), (72, 73, 75, 74), (74, 75, 77, 76), (67, 65, 79, 77, 75, 73, 71, 69), (78, 79, 65, 64), (76, 77, 79, 78), (64, 66, 68, 70, 72, 74, 76, 78), (80, 81, 83, 82), (82, 83, 85, 84), (84, 85, 87, 86), (86, 87, 89, 88), (88, 89, 91, 90), (90, 91, 93, 92), (83, 81, 95, 93, 91, 89, 87, 85), (94, 95, 81, 80), (92, 93, 95, 94), (80, 82, 84, 86, 88, 90, 92, 94), (96, 97, 99, 98), (98, 99, 101, 100), (100, 101, 103, 102), (102, 103, 105, 104), (104, 105, 107, 106), (106, 107, 109, 108), (99, 97, 111, 109, 107, 105, 103, 101), (110, 111, 97, 96), (108, 109, 111, 110), (96, 98, 100, 102, 104, 106, 108, 110), (112, 113, 115, 114), (114, 115, 117, 116), (116, 117, 119, 118), (118, 119, 121, 120), (120, 121, 123, 122), (122, 123, 125, 124), (115, 113, 127, 125, 123, 121, 119, 117), (126, 127, 113, 112), (124, 125, 127, 126), (112, 114, 116, 118, 120, 122, 124, 126), (128, 129, 131, 130), (130, 131, 133, 132), (132, 133, 135, 134), (134, 135, 137, 136), (136, 137, 139, 138), (138, 139, 141, 140), (131, 129, 143, 141, 139, 137, 135, 133), (142, 143, 129, 128), (140, 141, 143, 142), (128, 130, 132, 134, 136, 138, 140, 142), (144, 145, 147, 146), (146, 147, 149, 148), (148, 149, 151, 150), (150, 151, 153, 152), (152, 153, 155, 154), (154, 155, 157, 156), (147, 145, 159, 157, 155, 153, 151, 149), (158, 159, 145, 144), (156, 157, 159, 158), (144, 146, 148, 150, 152, 154, 156, 158), (160, 161, 163, 162), (162, 163, 165, 164), (164, 165, 167, 166), (166, 167, 169, 168), (168, 169, 171, 170), (170, 171, 173, 172), (163, 161, 175, 173, 171, 169, 167, 165), (174, 175, 161, 160), (172, 173, 175, 174), (160, 162, 164, 166, 168, 170, 172, 174)])
_uv = me_cylinder_003.uv_layers.new(name='UVMap')
_uv.uv.foreach_set('vector', [0.8871, 0.006855, 0.8871, 0.9804, 0.8516, 0.9804, 0.8516, 0.006855, 0.8516, 0.006855, 0.8516, 0.9804, 0.816, 0.9804, 0.816, 0.006856, 0.816, 0.006856, 0.816, 0.9804, 0.7804, 0.9804, 0.7804, 0.006856, 0.7804, 0.006856, 0.7804, 0.9804, 0.7449, 0.9804, 0.7449, 0.006857, 0.7449, 0.006857, 0.7449, 0.9804, 0.7093, 0.9804, 0.7093, 0.006857, 0.7093, 0.006857, 0.7093, 0.9804, 0.6738, 0.9804, 0.6738, 0.006857, 0.2144, 0.9592, 0.1844, 0.9892, 0.142, 0.9892, 0.112, 0.9592, 0.112, 0.9168, 0.142, 0.8868, 0.1844, 0.8868, 0.2144, 0.9168, 0.9227, 0.006855, 0.9227, 0.9804, 0.8871, 0.9804, 0.8871, 0.006855, 0.9582, 0.006855, 0.9582, 0.9804, 0.9227, 0.9804, 0.9227, 0.006855, 0.03957, 0.8868, 0.08199, 0.8868, 0.112, 0.9168, 0.112, 0.9592, 0.08199, 0.9892, 0.03957, 0.9892, 0.009574, 0.9592, 0.009574, 0.9168, 0.8871, 0.006855, 0.8871, 0.9804, 0.8516, 0.9804, 0.8516, 0.006855, 0.8516, 0.006855, 0.8516, 0.9804, 0.816, 0.9804, 0.816, 0.006856, 0.816, 0.006856, 0.816, 0.9804, 0.7804, 0.9804, 0.7804, 0.006856, 0.7804, 0.006856, 0.7804, 0.9804, 0.7449, 0.9804, 0.7449, 0.006857, 0.7449, 0.006857, 0.7449, 0.9804, 0.7093, 0.9804, 0.7093, 0.006857, 0.7093, 0.006857, 0.7093, 0.9804, 0.6738, 0.9804, 0.6738, 0.006857, 0.2144, 0.9592, 0.1844, 0.9892, 0.142, 0.9892, 0.112, 0.9592, 0.112, 0.9168, 0.142, 0.8868, 0.1844, 0.8868, 0.2144, 0.9168, 0.9227, 0.006855, 0.9227, 0.9804, 0.8871, 0.9804, 0.8871, 0.006855, 0.9582, 0.006855, 0.9582, 0.9804, 0.9227, 0.9804, 0.9227, 0.006855, 0.03957, 0.8868, 0.08199, 0.8868, 0.112, 0.9168, 0.112, 0.9592, 0.08199, 0.9892, 0.03957, 0.9892, 0.009574, 0.9592, 0.009574, 0.9168, 0.8871, 0.006855, 0.8871, 0.9804, 0.8516, 0.9804, 0.8516, 0.006855, 0.8516, 0.006855, 0.8516, 0.9804, 0.816, 0.9804, 0.816, 0.006856, 0.816, 0.006856, 0.816, 0.9804, 0.7804, 0.9804, 0.7804, 0.006856, 0.7804, 0.006856, 0.7804, 0.9804, 0.7449, 0.9804, 0.7449, 0.006857, 0.7449, 0.006857, 0.7449, 0.9804, 0.7093, 0.9804, 0.7093, 0.006857, 0.7093, 0.006857, 0.7093, 0.9804, 0.6738, 0.9804, 0.6738, 0.006857, 0.2144, 0.9592, 0.1844, 0.9892, 0.142, 0.9892, 0.112, 0.9592, 0.112, 0.9168, 0.142, 0.8868, 0.1844, 0.8868, 0.2144, 0.9168, 0.9227, 0.006855, 0.9227, 0.9804, 0.8871, 0.9804, 0.8871, 0.006855, 0.9582, 0.006855, 0.9582, 0.9804, 0.9227, 0.9804, 0.9227, 0.006855, 0.03957, 0.8868, 0.08199, 0.8868, 0.112, 0.9168, 0.112, 0.9592, 0.08199, 0.9892, 0.03957, 0.9892, 0.009574, 0.9592, 0.009574, 0.9168, 0.8871, 0.006855, 0.8871, 0.9804, 0.8516, 0.9804, 0.8516, 0.006855, 0.8516, 0.006855, 0.8516, 0.9804, 0.816, 0.9804, 0.816, 0.006856, 0.816, 0.006856, 0.816, 0.9804, 0.7804, 0.9804, 0.7804, 0.006856, 0.7804, 0.006856, 0.7804, 0.9804, 0.7449, 0.9804, 0.7449, 0.006857, 0.7449, 0.006857, 0.7449, 0.9804, 0.7093, 0.9804, 0.7093, 0.006857, 0.7093, 0.006857, 0.7093, 0.9804, 0.6738, 0.9804, 0.6738, 0.006857, 0.2144, 0.9592, 0.1844, 0.9892, 0.142, 0.9892, 0.112, 0.9592, 0.112, 0.9168, 0.142, 0.8868, 0.1844, 0.8868, 0.2144, 0.9168, 0.9227, 0.006855, 0.9227, 0.9804, 0.8871, 0.9804, 0.8871, 0.006855, 0.9582, 0.006855, 0.9582, 0.9804, 0.9227, 0.9804, 0.9227, 0.006855, 0.03957, 0.8868, 0.08199, 0.8868, 0.112, 0.9168, 0.112, 0.9592, 0.08199, 0.9892, 0.03957, 0.9892, 0.009574, 0.9592, 0.009574, 0.9168, 0.8871, 0.006855, 0.8871, 0.9804, 0.8516, 0.9804, 0.8516, 0.006855, 0.8516, 0.006855, 0.8516, 0.9804, 0.816, 0.9804, 0.816, 0.006856, 0.816, 0.006856, 0.816, 0.9804, 0.7804, 0.9804, 0.7804, 0.006856, 0.7804, 0.006856, 0.7804, 0.9804, 0.7449, 0.9804, 0.7449, 0.006857, 0.7449, 0.006857, 0.7449, 0.9804, 0.7093, 0.9804, 0.7093, 0.006857, 0.7093, 0.006857, 0.7093, 0.9804, 0.6738, 0.9804, 0.6738, 0.006857, 0.2144, 0.9592, 0.1844, 0.9892, 0.142, 0.9892, 0.112, 0.9592, 0.112, 0.9168, 0.142, 0.8868, 0.1844, 0.8868, 0.2144, 0.9168, 0.9227, 0.006855, 0.9227, 0.9804, 0.8871, 0.9804, 0.8871, 0.006855, 0.9582, 0.006855, 0.9582, 0.9804, 0.9227, 0.9804, 0.9227, 0.006855, 0.03957, 0.8868, 0.08199, 0.8868, 0.112, 0.9168, 0.112, 0.9592, 0.08199, 0.9892, 0.03957, 0.9892, 0.009574, 0.9592, 0.009574, 0.9168, 0.8871, 0.006855, 0.8871, 0.9804, 0.8516, 0.9804, 0.8516, 0.006855, 0.8516, 0.006855, 0.8516, 0.9804, 0.816, 0.9804, 0.816, 0.006856, 0.816, 0.006856, 0.816, 0.9804, 0.7804, 0.9804, 0.7804, 0.006856, 0.7804, 0.006856, 0.7804, 0.9804, 0.7449, 0.9804, 0.7449, 0.006857, 0.7449, 0.006857, 0.7449, 0.9804, 0.7093, 0.9804, 0.7093, 0.006857, 0.7093, 0.006857, 0.7093, 0.9804, 0.6738, 0.9804, 0.6738, 0.006857, 0.2144, 0.9592, 0.1844, 0.9892, 0.142, 0.9892, 0.112, 0.9592, 0.112, 0.9168, 0.142, 0.8868, 0.1844, 0.8868, 0.2144, 0.9168, 0.9227, 0.006855, 0.9227, 0.9804, 0.8871, 0.9804, 0.8871, 0.006855, 0.9582, 0.006855, 0.9582, 0.9804, 0.9227, 0.9804, 0.9227, 0.006855, 0.03957, 0.8868, 0.08199, 0.8868, 0.112, 0.9168, 0.112, 0.9592, 0.08199, 0.9892, 0.03957, 0.9892, 0.009574, 0.9592, 0.009574, 0.9168, 0.8871, 0.006855, 0.8871, 0.9804, 0.8516, 0.9804, 0.8516, 0.006855, 0.8516, 0.006855, 0.8516, 0.9804, 0.816, 0.9804, 0.816, 0.006856, 0.816, 0.006856, 0.816, 0.9804, 0.7804, 0.9804, 0.7804, 0.006856, 0.7804, 0.006856, 0.7804, 0.9804, 0.7449, 0.9804, 0.7449, 0.006857, 0.7449, 0.006857, 0.7449, 0.9804, 0.7093, 0.9804, 0.7093, 0.006857, 0.7093, 0.006857, 0.7093, 0.9804, 0.6738, 0.9804, 0.6738, 0.006857, 0.2144, 0.9592, 0.1844, 0.9892, 0.142, 0.9892, 0.112, 0.9592, 0.112, 0.9168, 0.142, 0.8868, 0.1844, 0.8868, 0.2144, 0.9168, 0.9227, 0.006855, 0.9227, 0.9804, 0.8871, 0.9804, 0.8871, 0.006855, 0.9582, 0.006855, 0.9582, 0.9804, 0.9227, 0.9804, 0.9227, 0.006855, 0.03957, 0.8868, 0.08199, 0.8868, 0.112, 0.9168, 0.112, 0.9592, 0.08199, 0.9892, 0.03957, 0.9892, 0.009574, 0.9592, 0.009574, 0.9168, 0.8871, 0.006855, 0.8871, 0.9804, 0.8516, 0.9804, 0.8516, 0.006855, 0.8516, 0.006855, 0.8516, 0.9804, 0.816, 0.9804, 0.816, 0.006856, 0.816, 0.006856, 0.816, 0.9804, 0.7804, 0.9804, 0.7804, 0.006856, 0.7804, 0.006856, 0.7804, 0.9804, 0.7449, 0.9804, 0.7449, 0.006857, 0.7449, 0.006857, 0.7449, 0.9804, 0.7093, 0.9804, 0.7093, 0.006857, 0.7093, 0.006857, 0.7093, 0.9804, 0.6738, 0.9804, 0.6738, 0.006857, 0.2144, 0.9592, 0.1844, 0.9892, 0.142, 0.9892, 0.112, 0.9592, 0.112, 0.9168, 0.142, 0.8868, 0.1844, 0.8868, 0.2144, 0.9168, 0.9227, 0.006855, 0.9227, 0.9804, 0.8871, 0.9804, 0.8871, 0.006855, 0.9582, 0.006855, 0.9582, 0.9804, 0.9227, 0.9804, 0.9227, 0.006855, 0.03957, 0.8868, 0.08199, 0.8868, 0.112, 0.9168, 0.112, 0.9592, 0.08199, 0.9892, 0.03957, 0.9892, 0.009574, 0.9592, 0.009574, 0.9168, 0.8871, 0.006855, 0.8871, 0.9804, 0.8516, 0.9804, 0.8516, 0.006855, 0.8516, 0.006855, 0.8516, 0.9804, 0.816, 0.9804, 0.816, 0.006856, 0.816, 0.006856, 0.816, 0.9804, 0.7804, 0.9804, 0.7804, 0.006856, 0.7804, 0.006856, 0.7804, 0.9804, 0.7449, 0.9804, 0.7449, 0.006857, 0.7449, 0.006857, 0.7449, 0.9804, 0.7093, 0.9804, 0.7093, 0.006857, 0.7093, 0.006857, 0.7093, 0.9804, 0.6738, 0.9804, 0.6738, 0.006857, 0.2144, 0.9592, 0.1844, 0.9892, 0.142, 0.9892, 0.112, 0.9592, 0.112, 0.9168, 0.142, 0.8868, 0.1844, 0.8868, 0.2144, 0.9168, 0.9227, 0.006855, 0.9227, 0.9804, 0.8871, 0.9804, 0.8871, 0.006855, 0.9582, 0.006855, 0.9582, 0.9804, 0.9227, 0.9804, 0.9227, 0.006855, 0.03957, 0.8868, 0.08199, 0.8868, 0.112, 0.9168, 0.112, 0.9592, 0.08199, 0.9892, 0.03957, 0.9892, 0.009574, 0.9592, 0.009574, 0.9168, 0.8871, 0.006855, 0.8871, 0.9804, 0.8516, 0.9804, 0.8516, 0.006855, 0.8516, 0.006855, 0.8516, 0.9804, 0.816, 0.9804, 0.816, 0.006856, 0.816, 0.006856, 0.816, 0.9804, 0.7804, 0.9804, 0.7804, 0.006856, 0.7804, 0.006856, 0.7804, 0.9804, 0.7449, 0.9804, 0.7449, 0.006857, 0.7449, 0.006857, 0.7449, 0.9804, 0.7093, 0.9804, 0.7093, 0.006857, 0.7093, 0.006857, 0.7093, 0.9804, 0.6738, 0.9804, 0.6738, 0.006857, 0.2144, 0.9592, 0.1844, 0.9892, 0.142, 0.9892, 0.112, 0.9592, 0.112, 0.9168, 0.142, 0.8868, 0.1844, 0.8868, 0.2144, 0.9168, 0.9227, 0.006855, 0.9227, 0.9804, 0.8871, 0.9804, 0.8871, 0.006855, 0.9582, 0.006855, 0.9582, 0.9804, 0.9227, 0.9804, 0.9227, 0.006855, 0.03957, 0.8868, 0.08199, 0.8868, 0.112, 0.9168, 0.112, 0.9592, 0.08199, 0.9892, 0.03957, 0.9892, 0.009574, 0.9592, 0.009574, 0.9168, 0.8871, 0.006855, 0.8871, 0.9804, 0.8516, 0.9804, 0.8516, 0.006855, 0.8516, 0.006855, 0.8516, 0.9804, 0.816, 0.9804, 0.816, 0.006856, 0.816, 0.006856, 0.816, 0.9804, 0.7804, 0.9804, 0.7804, 0.006856, 0.7804, 0.006856, 0.7804, 0.9804, 0.7449, 0.9804, 0.7449, 0.006857, 0.7449, 0.006857, 0.7449, 0.9804, 0.7093, 0.9804, 0.7093, 0.006857, 0.7093, 0.006857, 0.7093, 0.9804, 0.6738, 0.9804, 0.6738, 0.006857, 0.2144, 0.9592, 0.1844, 0.9892, 0.142, 0.9892, 0.112, 0.9592, 0.112, 0.9168, 0.142, 0.8868, 0.1844, 0.8868, 0.2144, 0.9168, 0.9227, 0.006855, 0.9227, 0.9804, 0.8871, 0.9804, 0.8871, 0.006855, 0.9582, 0.006855, 0.9582, 0.9804, 0.9227, 0.9804, 0.9227, 0.006855, 0.03957, 0.8868, 0.08199, 0.8868, 0.112, 0.9168, 0.112, 0.9592, 0.08199, 0.9892, 0.03957, 0.9892, 0.009574, 0.9592, 0.009574, 0.9168])
me_cylinder_003.materials.append(mat_material_003)
me_cylinder_003.use_remesh_preserve_volume = False
me_cylinder_003.use_remesh_preserve_attributes = False
me_cylinder_003.use_mirror_vertex_groups = False
me_cylinder_003.update()

# ---- objects
ob_cube_006 = bpy.data.objects.new('Cube.006', me_cube_009)
ob_cube_008 = bpy.data.objects.new('Cube.008', me_cube_011)
ob_cube_010 = bpy.data.objects.new('Cube.010', me_cube_013)
ob_cylinder_006 = bpy.data.objects.new('Cylinder.006', me_cylinder_006)
ob_cylinder_001 = bpy.data.objects.new('Cylinder.001', me_cylinder_014)
ob_cylinder_002 = bpy.data.objects.new('Cylinder.002', me_cylinder_013)
ob_cylinder_003 = bpy.data.objects.new('Cylinder.003', me_cylinder_012)
ob_cylinder_004 = bpy.data.objects.new('Cylinder.004', me_cylinder_005)
ob_cylinder_009 = bpy.data.objects.new('Cylinder.009', me_cylinder_004)
ob_cylinder_010 = bpy.data.objects.new('Cylinder.010', me_cylinder_003)

# ---- transforms, parenting, visibility, modifiers, constraints
ob_cube_006.location = (0.0, -32.56, 30.23)
ob_cube_006.scale = (0.01217, 0.1165, 0.002757)
ob_cube_006.lineart.crease_threshold = 0.0
ob_cube_008.location = (10.0, -22.56, 9.553)
ob_cube_008.rotation_euler = (0.0, -0.0, -1.571)
ob_cube_008.scale = (0.01217, 0.1165, 0.002757)
ob_cube_008.lineart.crease_threshold = 0.0
ob_cube_010.location = (10.0, -43.47, -10.45)
ob_cube_010.rotation_euler = (1.571, 1.134, -2.98e-08)
ob_cube_010.scale = (0.008309, 0.1432, 0.002757)
ob_cube_010.lineart.crease_threshold = 0.0
_m = ob_cube_010.modifiers.new('Array', 'ARRAY')
_m.count = 1
_m.constant_offset_displace = (0.0, 0.0, 0.0)
_m.relative_offset_displace = (8.2, 0.0, 0.0)
ob_cylinder_006.location = (0.0, -42.56, 0.0)
ob_cylinder_006.scale = (0.009494, 0.009494, 0.3024)
ob_cylinder_006.lineart.crease_threshold = 0.0
ob_cylinder_001.location = (21.72, -33.3, 10.16)
ob_cylinder_001.rotation_euler = (-1.571, 2.384e-07, -7.55e-08)
ob_cylinder_001.scale = (0.002326, 0.002326, 0.03855)
ob_cylinder_001.lineart.crease_threshold = 0.0
ob_cylinder_002.location = (21.72, -36.82, -5.843)
ob_cylinder_002.lineart.crease_threshold = 0.0
ob_cylinder_003.location = (21.72, -33.3, 10.16)
ob_cylinder_003.rotation_euler = (-1.571, 2.384e-07, -7.55e-08)
ob_cylinder_003.scale = (0.002326, 0.002326, 0.03855)
ob_cylinder_003.lineart.crease_threshold = 0.0
ob_cylinder_004.location = (21.72, -36.82, -5.843)
ob_cylinder_004.lineart.crease_threshold = 0.0
ob_cylinder_009.location = (21.72, -36.82, -5.843)
ob_cylinder_009.lineart.crease_threshold = 0.0
ob_cylinder_010.location = (21.72, -33.3, 10.16)
ob_cylinder_010.rotation_euler = (-1.571, 2.384e-07, -7.55e-08)
ob_cylinder_010.scale = (0.002326, 0.002326, 0.03855)
ob_cylinder_010.lineart.crease_threshold = 0.0

# ---- collection membership
scene.collection.objects.link(ob_cube_006)
scene.collection.objects.link(ob_cube_008)
scene.collection.objects.link(ob_cube_010)
scene.collection.objects.link(ob_cylinder_006)
scene.collection.objects.link(ob_cylinder_001)
scene.collection.objects.link(ob_cylinder_002)
scene.collection.objects.link(ob_cylinder_003)
scene.collection.objects.link(ob_cylinder_004)
scene.collection.objects.link(ob_cylinder_009)
scene.collection.objects.link(ob_cylinder_010)

# ---- scene / render settings (as saved in the file)
scene.frame_start = 1; scene.frame_end = 250; scene.frame_set(1)
scene.render.engine = 'BLENDER_EEVEE_NEXT'
scene.cycles.use_denoising = False
scene.cycles.samples = 128
scene.cycles.sampling_pattern = 'TABULATED_SOBOL'
scene.cycles.use_adaptive_sampling = False
scene.cycles.use_light_tree = False
scene.view_settings.view_transform = 'Filmic'
bpy.context.view_layer.update()

# ---- added for rendering (the .blend has no active camera and no usable light): camera, sun
cam_auto = bpy.data.cameras.new('AutoCamera')
cam_auto.lens = 50.0
cam_auto.sensor_width = 36.0
cam_auto.clip_end = 1125.42
ob_auto_camera = bpy.data.objects.new('AutoCamera', cam_auto)
scene.collection.objects.link(ob_auto_camera)
ob_auto_camera.location = (74.4291, -109.511, 51.4354)
ob_auto_camera.rotation_euler = (1.09748, -7.21219e-08, 0.694738)
scene.camera = ob_auto_camera
light_auto_sun = bpy.data.lights.new('AutoSun', 'SUN')
light_auto_sun.energy = 3.0
light_auto_sun.angle = 0.0523599
ob_auto_sun = bpy.data.objects.new('AutoSun', light_auto_sun)
scene.collection.objects.link(ob_auto_sun)
ob_auto_sun.rotation_euler = (0.872665, 0.174533, 0.523599)
bpy.context.view_layer.update()
